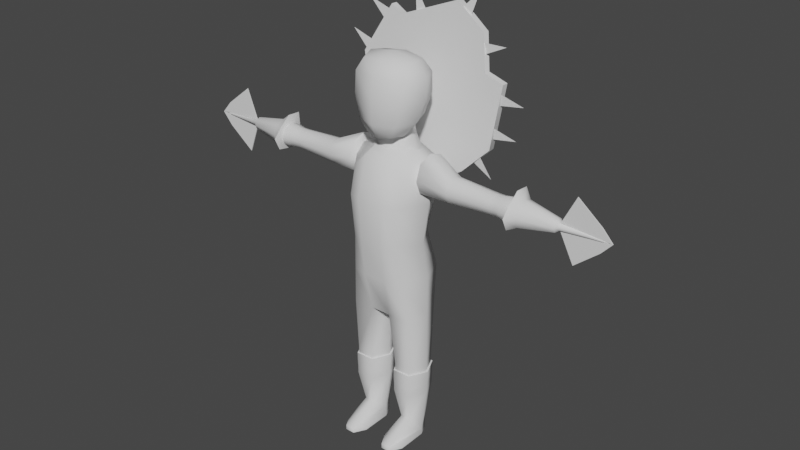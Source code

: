 # Source: Campeon_Venenoso_blend.blend  (saved by Blender 3.0.42; exported with 4.5.12 LTS)
import bpy
from mathutils import Matrix  # noqa: F401  (used for matrix-valued properties, if any)

bpy.ops.wm.read_factory_settings(use_empty=True)
scene = bpy.context.scene
scene.name = 'Scene'

# ---- collections
col_collection = bpy.data.collections.new('Collection'); scene.collection.children.link(col_collection)

# ---- node groups
ng_auto_smooth = bpy.data.node_groups.new('Auto Smooth', 'GeometryNodeTree')
_s = ng_auto_smooth.interface.new_socket(name='Geometry', in_out='OUTPUT', socket_type='NodeSocketGeometry')
_s = ng_auto_smooth.interface.new_socket(name='Geometry', in_out='INPUT', socket_type='NodeSocketGeometry')
_s = ng_auto_smooth.interface.new_socket(name='Angle', in_out='INPUT', socket_type='NodeSocketFloat')
_s.subtype = 'ANGLE'
_s.min_value = 0.0
_s.max_value = 3.142
ng_auto_smooth.is_modifier = True
_N = ng_auto_smooth.nodes; _L = ng_auto_smooth.links
n0 = _N.new('NodeGroupOutput'); n0.name = 'Group Output'; n0.location = (480, -100)
n1 = _N.new('NodeGroupInput'); n1.name = 'Group Input'; n1.location = (-420, -300)
n2 = _N.new('NodeGroupInput'); n2.name = 'Group Input.001'; n2.location = (-60, -100)
n3 = _N.new('GeometryNodeSetShadeSmooth'); n3.name = 'Set Shade Smooth'; n3.location = (120, -100)
n3.domain = 'EDGE'
n4 = _N.new('GeometryNodeSetShadeSmooth'); n4.name = 'Set Shade Smooth.001'; n4.location = (300, -100)
n5 = _N.new('GeometryNodeInputMeshEdgeAngle'); n5.name = 'Edge Angle'; n5.location = (-420, -220)
n6 = _N.new('GeometryNodeInputEdgeSmooth'); n6.name = 'Is Edge Smooth'; n6.location = (-60, -160)
n7 = _N.new('GeometryNodeInputShadeSmooth'); n7.name = 'Is Face Smooth'; n7.location = (-240, -340)
n8 = _N.new('FunctionNodeBooleanMath'); n8.name = 'Boolean Math'; n8.location = (-60, -220)
n9 = _N.new('FunctionNodeCompare'); n9.name = 'Compare'; n9.location = (-240, -180)
n9.operation = 'LESS_EQUAL'
_L.new(n5.outputs[0], n9.inputs[0])
_L.new(n4.outputs[0], n0.inputs[0])
_L.new(n1.outputs[1], n9.inputs[1])
_L.new(n9.outputs[0], n8.inputs[0])
_L.new(n7.outputs[0], n8.inputs[1])
_L.new(n2.outputs[0], n3.inputs[0])
_L.new(n6.outputs[0], n3.inputs[1])
_L.new(n3.outputs[0], n4.inputs[0])
_L.new(n8.outputs[0], n3.inputs[2])
n0.is_active_output = True

# ---- world
world_world = bpy.data.worlds.new('World'); scene.world = world_world
world_world.use_nodes = True; world_world.node_tree.nodes.clear()
_N = world_world.node_tree.nodes; _L = world_world.node_tree.links
n0 = _N.new('ShaderNodeOutputWorld'); n0.name = 'World Output'; n0.location = (300, 300)
n1 = _N.new('ShaderNodeBackground'); n1.name = 'Background'; n1.location = (10, 300)
n1.inputs[0].default_value = (0.05088, 0.05088, 0.05088, 1.0)
_L.new(n1.outputs[0], n0.inputs[0])
n0.is_active_output = True
world_world.color = (0.05088, 0.05088, 0.05088)
world_world.use_sun_shadow = False
world_world.sun_shadow_jitter_overblur = 0.0

# ---- meshes
me_cube_001 = bpy.data.meshes.new('Cube.001')
me_cube_001.from_pydata([(-2390.0, 1516.0, -1.044e+04), (-1987.0, 1921.0, -1.343e+04), (-2390.0, -1516.0, -1.044e+04), (-1987.0, -2261.0, -1.343e+04), (2390.0, 1516.0, -1.044e+04), (1987.0, 1921.0, -1.343e+04), (2390.0, -1516.0, -1.044e+04), (1987.0, -2261.0, -1.343e+04), (2198.0, -894.8, -1000.0), (2106.0, 894.8, -1612.0), (-2106.0, 894.8, -1612.0), (-2198.0, -894.8, -1000.0), (-757.2, -1516.0, -1.044e+04), (757.2, -1516.0, -1.044e+04), (884.0, -2597.0, -1.343e+04), (-884.0, -2597.0, -1.343e+04), (757.2, 1516.0, -1.044e+04), (-757.2, 1516.0, -1.044e+04), (-884.0, 2190.0, -1.343e+04), (884.0, 2190.0, -1.343e+04), (1293.0, -894.8, -1000.0), (1386.0, 894.8, -1612.0), (-1386.0, 894.8, -1612.0), (-1293.0, -894.8, -1000.0), (2508.0, -557.2, -2.15e+04), (2508.0, -557.2, -2.042e+04), (2508.0, 557.2, -2.15e+04), (2508.0, 557.2, -2.042e+04), (-0.0002441, -1830.0, -2.252e+04), (-0.0001276, -1218.0, -2.452e+04), (-0.0002441, 1116.0, -2.252e+04), (-0.0002325, 390.7, -2.452e+04), (-841.5, -1087.0, -2.452e+04), (-841.5, 268.8, -2.452e+04), (841.5, -1087.0, -2.452e+04), (841.5, 268.8, -2.452e+04), (-1300.0, -1603.0, -2.207e+04), (-1300.0, 880.1, -2.252e+04), (1300.0, -1603.0, -2.207e+04), (1300.0, 880.1, -2.252e+04), (-2068.0, 1594.0, -2.137e+04), (-2294.0, -2398.0, -2.14e+04), (2068.0, 1594.0, -2.137e+04), (2294.0, -2398.0, -2.14e+04), (2925.0, 849.0, -2.035e+04), (2925.0, 849.0, -2.246e+04), (2925.0, -1327.0, -2.035e+04), (2925.0, -1327.0, -2.246e+04), (1.614e+04, -72.43, -2.103e+04), (1.614e+04, -72.43, -2.089e+04), (1.614e+04, 72.43, -2.089e+04), (1.614e+04, 72.43, -2.103e+04), (-2925.0, 849.0, -2.035e+04), (-2925.0, 849.0, -2.246e+04), (-2925.0, -1327.0, -2.035e+04), (-2925.0, -1327.0, -2.246e+04), (-1.614e+04, -72.43, -2.103e+04), (-1.614e+04, -72.43, -2.089e+04), (-1.614e+04, 72.43, -2.089e+04), (-1.614e+04, 72.43, -2.103e+04), (2390.0, -1275.0, -6376.0), (2432.0, -1358.0, -4066.0), (2390.0, -1275.0, -5798.0), (2431.0, -1356.0, -4644.0), (2432.0, 1358.0, -4066.0), (2390.0, 1275.0, -6376.0), (2431.0, 1356.0, -4644.0), (2390.0, 1275.0, -5798.0), (1059.0, -1358.0, -4066.0), (1101.0, -1275.0, -6376.0), (1060.0, -1356.0, -4644.0), (1101.0, -1275.0, -5798.0), (1101.0, 1275.0, -6376.0), (1059.0, 1358.0, -4066.0), (1101.0, 1275.0, -5798.0), (1060.0, 1356.0, -4644.0), (-1101.0, -1275.0, -6376.0), (-1059.0, -1358.0, -4066.0), (-1101.0, -1275.0, -5798.0), (-1060.0, -1356.0, -4644.0), (-1059.0, 1358.0, -4066.0), (-1101.0, 1275.0, -6376.0), (-1060.0, 1356.0, -4644.0), (-1101.0, 1275.0, -5798.0), (-2432.0, 1358.0, -4066.0), (-2390.0, 1275.0, -6376.0), (-2431.0, 1356.0, -4644.0), (-2390.0, 1275.0, -5798.0), (-2390.0, -1275.0, -6376.0), (-2432.0, -1358.0, -4066.0), (-2390.0, -1275.0, -5798.0), (-2431.0, -1356.0, -4644.0), (-8316.0, -557.2, -2.15e+04), (-1.053e+04, -727.6, -2.167e+04), (-8868.0, -557.2, -2.15e+04), (-9974.0, -1039.0, -2.231e+04), (-8316.0, -557.2, -2.042e+04), (-1.053e+04, -727.6, -2.025e+04), (-8868.0, -557.2, -2.042e+04), (-9974.0, -1391.0, -1.972e+04), (-1.053e+04, 727.6, -2.167e+04), (-8316.0, 557.2, -2.15e+04), (-9974.0, 853.4, -2.166e+04), (-8868.0, 557.2, -2.15e+04), (-1.053e+04, 727.6, -2.025e+04), (-8316.0, 557.2, -2.042e+04), (-9974.0, 1069.0, -2.003e+04), (-8868.0, 557.2, -2.042e+04), (8316.0, -557.2, -2.15e+04), (1.053e+04, -727.6, -2.167e+04), (8868.0, -557.2, -2.15e+04), (9974.0, -1039.0, -2.231e+04), (1.053e+04, -727.6, -2.025e+04), (8316.0, -557.2, -2.042e+04), (9974.0, -1391.0, -1.972e+04), (8868.0, -557.2, -2.042e+04), (1.053e+04, 727.6, -2.167e+04), (8316.0, 557.2, -2.15e+04), (9974.0, 853.4, -2.166e+04), (8868.0, 557.2, -2.15e+04), (8316.0, 557.2, -2.042e+04), (1.053e+04, 727.6, -2.025e+04), (8868.0, 557.2, -2.042e+04), (9974.0, 1069.0, -2.003e+04), (889.9, -3.706e-05, -0.001556), (2601.0, -3.705e-05, -0.001556), (1030.0, 1371.0, -5221.0), (2461.0, 1371.0, -5221.0), (1030.0, 1371.0, -5798.0), (2461.0, 1371.0, -5798.0), (2198.0, -894.8, -0.001617), (1293.0, -894.8, -0.001617), (2461.0, -1371.0, -5221.0), (1030.0, -1371.0, -5221.0), (2461.0, -1371.0, -5798.0), (1030.0, -1371.0, -5798.0), (2106.0, 894.8, -0.001526), (1386.0, 894.8, -0.001526), (-2461.0, -1371.0, -5221.0), (-2461.0, 1371.0, -5221.0), (-2461.0, -1371.0, -5798.0), (-2461.0, 1371.0, -5798.0), (-2601.0, -4.314e-05, -0.001556), (-1030.0, -1371.0, -5221.0), (-1030.0, -1371.0, -5798.0), (-2106.0, 894.8, -0.001526), (-1030.0, 1371.0, -5221.0), (-1030.0, 1371.0, -5798.0), (9849.0, 626.5, -2.157e+04), (9849.0, 626.5, -2.035e+04), (9421.0, 626.5, -2.035e+04), (9421.0, 626.5, -2.157e+04), (9849.0, -626.5, -2.035e+04), (9849.0, -626.5, -2.157e+04), (9421.0, -626.5, -2.157e+04), (9421.0, -626.5, -2.035e+04), (-9881.0, 626.5, -2.157e+04), (-9881.0, -626.5, -2.157e+04), (-9421.0, -626.5, -2.157e+04), (-9421.0, 626.5, -2.157e+04), (-9881.0, 626.5, -2.035e+04), (-9421.0, 626.5, -2.035e+04), (-9881.0, -626.5, -2.035e+04), (-9421.0, -626.5, -2.035e+04), (743.4, -1960.0, -2.252e+04), (-743.4, -1960.0, -2.252e+04), (-897.6, 1887.0, -2.25e+04), (897.6, 1887.0, -2.25e+04), (812.3, 2548.0, -1.627e+04), (1667.0, 2234.0, -1.627e+04), (-1522.0, -1762.0, -1.627e+04), (-812.3, 2548.0, -1.627e+04), (319.0, -1577.0, -1.627e+04), (-319.0, -1577.0, -1.627e+04), (1522.0, -1762.0, -1.627e+04), (-1667.0, 2234.0, -1.627e+04), (904.7, 2683.0, -1.94e+04), (-408.0, -1974.0, -1.94e+04), (-1884.0, 2352.0, -1.94e+04), (1884.0, 2352.0, -1.94e+04), (-2037.0, -2159.0, -1.94e+04), (-904.7, 2683.0, -1.94e+04), (408.0, -1974.0, -1.94e+04), (2037.0, -2159.0, -1.94e+04), (-2854.0, -170.0, -1.343e+04), (-2965.0, -0.0003469, -1.044e+04), (2854.0, -170.0, -1.343e+04), (2965.0, -0.0003469, -1.044e+04), (-889.9, -9.175e-05, -1000.0), (-2601.0, -8.859e-06, -491.2), (361.8, -0.0003469, -1.044e+04), (-361.8, -0.0003469, -1.044e+04), (2601.0, -2.767e-06, -491.2), (889.9, -8.567e-05, -1000.0), (526.0, -0.000367, -6376.0), (-2965.0, -0.000367, -6376.0), (-3295.0, -0.0006428, -2.197e+04), (3295.0, -0.0008869, -2.197e+04), (447.0, -0.0001069, -4066.0), (3044.0, -0.0001069, -4066.0), (-526.0, -0.000367, -6376.0), (-447.0, -0.000107, -4066.0), (-3044.0, -0.000107, -4066.0), (-526.0, -0.0002481, -5798.0), (-391.4, -0.0002481, -5798.0), (449.3, -0.0002257, -4644.0), (526.0, -0.0002481, -5798.0), (3042.0, -0.0002257, -4644.0), (391.4, -0.0001399, -5798.0), (2965.0, -0.0002481, -5798.0), (2965.0, -0.000367, -6376.0), (-3042.0, -0.0002257, -4644.0), (-449.3, -0.0002257, -4644.0), (-1386.0, 894.8, -0.001526), (-2965.0, -0.0002481, -5798.0), (-889.9, -4.313e-05, -0.001556), (-1293.0, -894.8, -0.001617), (3100.0, -0.0002481, -5798.0), (-2198.0, -894.8, -0.001617), (-3100.0, -0.0001399, -5798.0), (391.4, -0.0002374, -5221.0), (3100.0, -0.0001292, -5221.0), (-3100.0, -0.0002374, -5221.0), (-391.4, -0.0001292, -5221.0), (-897.6, -8.935, -2.323e+04), (897.6, -8.935, -2.323e+04), (2733.0, 236.0, -1.627e+04), (-2733.0, 236.0, -1.627e+04), (3181.0, 212.4, -1.94e+04), (-3181.0, 212.4, -1.94e+04), (-2508.0, 557.2, -2.042e+04), (-2508.0, 557.2, -2.15e+04), (-2508.0, -557.2, -2.042e+04), (-2508.0, -557.2, -2.15e+04), (2508.0, -753.6, -2.096e+04), (2508.0, 753.6, -2.096e+04), (2925.0, 1233.0, -2.14e+04), (2925.0, -1710.0, -2.14e+04), (1.614e+04, -97.96, -2.096e+04), (1.614e+04, 97.96, -2.096e+04), (8316.0, -753.6, -2.096e+04), (8868.0, 753.6, -2.096e+04), (8868.0, -753.6, -2.096e+04), (9974.0, 1496.0, -2.096e+04), (9849.0, 847.4, -2.096e+04), (1.053e+04, -984.1, -2.096e+04), (8316.0, 753.6, -2.096e+04), (1.053e+04, 984.1, -2.096e+04), (9974.0, -1154.0, -2.096e+04), (9849.0, -847.4, -2.096e+04), (9421.0, 847.4, -2.096e+04), (9421.0, -847.4, -2.096e+04), (2508.0, 6.104e-05, -2.169e+04), (2508.0, 0.0001221, -2.023e+04), (2925.0, -238.8, -1.997e+04), (2925.0, -238.8, -2.284e+04), (1.614e+04, 0.0001011, -2.105e+04), (1.614e+04, 9.315e-05, -2.086e+04), (8316.0, 0.0001221, -2.023e+04), (1.053e+04, 5.333e-05, -2e+04), (1.053e+04, 0.000133, -2.192e+04), (8316.0, 6.108e-05, -2.169e+04), (8868.0, 0.0001221, -2.169e+04), (9974.0, 5.522e-06, -2.237e+04), (9849.0, 6.108e-05, -2.179e+04), (8868.0, 6.108e-05, -2.023e+04), (9974.0, 5.257e-05, -1.984e+04), (9849.0, 6.108e-05, -2.013e+04), (9421.0, 6.108e-05, -2.013e+04), (9421.0, 6.108e-05, -2.179e+04), (1.692e+04, 0.0001222, -2.096e+04), (-2508.0, -753.6, -2.096e+04), (-2508.0, 753.6, -2.096e+04), (-2925.0, -1710.0, -2.14e+04), (-2925.0, 1233.0, -2.14e+04), (-1.614e+04, 97.96, -2.096e+04), (-1.614e+04, -97.96, -2.096e+04), (-8868.0, 753.6, -2.096e+04), (-8316.0, -753.6, -2.096e+04), (-8316.0, 753.6, -2.096e+04), (-1.053e+04, 984.1, -2.096e+04), (-9974.0, 1496.0, -2.096e+04), (-9881.0, 847.4, -2.096e+04), (-1.053e+04, -984.1, -2.096e+04), (-9974.0, -1154.0, -2.096e+04), (-8868.0, -753.6, -2.096e+04), (-9881.0, -847.4, -2.096e+04), (-9421.0, 847.4, -2.096e+04), (-9421.0, -847.4, -2.096e+04), (-2508.0, 0.0001221, -2.169e+04), (-2508.0, 6.104e-05, -2.023e+04), (-2925.0, -238.8, -2.284e+04), (-2925.0, -238.8, -1.997e+04), (-1.614e+04, 9.979e-05, -2.086e+04), (-1.614e+04, 9.185e-05, -2.105e+04), (-8316.0, 6.099e-05, -2.023e+04), (-8316.0, 0.000122, -2.169e+04), (-1.053e+04, 5.35e-05, -2.192e+04), (-8868.0, 6.099e-05, -2.169e+04), (-8868.0, 0.000122, -2.023e+04), (-9974.0, 5.291e-05, -1.984e+04), (-9881.0, 0.0001118, -2.013e+04), (-1.053e+04, 0.0001332, -2e+04), (-9974.0, 9.935e-05, -2.237e+04), (-9881.0, 6.099e-05, -2.179e+04), (-9421.0, 6.099e-05, -2.179e+04), (-9421.0, 6.099e-05, -2.013e+04), (-1.692e+04, 6.09e-05, -2.096e+04), (5120.0, -692.6, -2.029e+04), (5120.0, 692.6, -2.029e+04), (5120.0, -692.6, -2.163e+04), (5120.0, 692.6, -2.163e+04), (5120.0, 936.8, -2.096e+04), (5120.0, -936.8, -2.096e+04), (5120.0, 6.429e-05, -2.187e+04), (5120.0, 0.0001402, -2.005e+04), (-5120.0, 692.6, -2.029e+04), (-5120.0, -692.6, -2.029e+04), (-5120.0, -692.6, -2.163e+04), (-5120.0, 692.6, -2.163e+04), (-5120.0, 936.8, -2.096e+04), (-5120.0, -936.8, -2.096e+04), (-5120.0, 0.0001402, -2.187e+04), (-5120.0, 6.433e-05, -2.005e+04), (-1386.0, 3191.0, -0.001278), (-889.9, 2296.0, -0.001196), (889.9, 2296.0, -363.8), (2601.0, 2296.0, -0.001183), (2106.0, 3191.0, -0.001265), (-2601.0, 2296.0, -363.8), (-2601.0, 2296.0, -0.001196), (-2106.0, 3191.0, -0.001278), (889.9, 2296.0, -0.001183), (1386.0, 3191.0, -0.001265), (2601.0, 2296.0, -363.8), (2106.0, 3191.0, -363.8), (1386.0, 3191.0, -363.8), (-2106.0, 3191.0, -363.8), (-1386.0, 3191.0, -363.8), (-889.9, 2296.0, -363.8), (1.327e+04, -199.4, -2.076e+04), (1.305e+04, -358.7, -2.061e+04), (1.327e+04, 199.4, -2.076e+04), (1.305e+04, 358.7, -2.061e+04), (1.327e+04, 199.4, -2.115e+04), (1.305e+04, 358.7, -2.131e+04), (1.327e+04, -199.4, -2.115e+04), (1.305e+04, -358.7, -2.131e+04), (1.305e+04, 485.2, -2.096e+04), (1.327e+04, 269.7, -2.096e+04), (1.305e+04, -485.2, -2.096e+04), (1.327e+04, -269.7, -2.096e+04), (1.305e+04, 0.0001135, -2.143e+04), (1.327e+04, 0.0001095, -2.122e+04), (1.305e+04, 7.422e-05, -2.049e+04), (1.327e+04, 8.766e-05, -2.07e+04), (-1.305e+04, -358.7, -2.131e+04), (-1.327e+04, -199.4, -2.115e+04), (-1.305e+04, 358.7, -2.131e+04), (-1.327e+04, 199.4, -2.115e+04), (-1.305e+04, 358.7, -2.061e+04), (-1.327e+04, 199.4, -2.076e+04), (-1.305e+04, -358.7, -2.061e+04), (-1.327e+04, -199.4, -2.076e+04), (-1.327e+04, -269.7, -2.096e+04), (-1.305e+04, -485.2, -2.096e+04), (-1.327e+04, 269.7, -2.096e+04), (-1.305e+04, 485.2, -2.096e+04), (-1.327e+04, 0.0001087, -2.07e+04), (-1.305e+04, 0.000113, -2.049e+04), (-1.327e+04, 8.685e-05, -2.122e+04), (-1.305e+04, 7.372e-05, -2.143e+04), (-1076.0, 1520.0, -2.398e+04), (-1570.0, 1157.0, -2.887e+04), (-1076.0, -669.9, -2.413e+04), (-1570.0, -1046.0, -2.889e+04), (1076.0, 1520.0, -2.398e+04), (1570.0, 1157.0, -2.887e+04), (1076.0, -669.9, -2.413e+04), (1570.0, -1046.0, -2.889e+04), (-1934.0, 1678.0, -2.65e+04), (-1934.0, -1597.0, -2.655e+04), (1934.0, -1597.0, -2.655e+04), (1934.0, 1678.0, -2.65e+04), (-1986.0, 1504.0, -2.8e+04), (-1914.0, 67.86, -2.905e+04), (-1567.0, -1248.0, -2.506e+04), (-1260.0, 464.8, -2.387e+04), (-3.397e-09, -1249.0, -2.906e+04), (1567.0, -1248.0, -2.506e+04), (-3.397e-09, -843.0, -2.397e+04), (1914.0, 67.86, -2.905e+04), (1567.0, 1729.0, -2.493e+04), (1260.0, 464.8, -2.387e+04), (-3.397e-09, 1385.0, -2.904e+04), (-3.397e-09, 1773.0, -2.377e+04), (-1567.0, 1729.0, -2.493e+04), (-1986.0, -1484.0, -2.801e+04), (1986.0, -1484.0, -2.801e+04), (1986.0, 1504.0, -2.8e+04), (-3.397e-09, 2293.0, -2.649e+04), (2660.0, 40.64, -2.652e+04), (-3.397e-09, -2211.0, -2.655e+04), (-2660.0, 40.64, -2.652e+04), (-2733.0, 10.97, -2.802e+04), (0.0002441, -2039.0, -2.803e+04), (2733.0, 10.97, -2.802e+04), (0.0002441, 2061.0, -2.801e+04), (0.0002441, 94.54, -2.941e+04), (-3.397e-09, 548.2, -2.348e+04), (-3.397e-09, 2287.0, -2.488e+04), (2144.0, 244.6, -2.497e+04), (-3.397e-09, -1798.0, -2.507e+04), (-2144.0, 244.6, -2.497e+04), (-0.0001891, -1428.0, -2.352e+04), (-0.0002371, 657.3, -2.352e+04), (-896.5, 493.5, -2.352e+04), (896.5, 493.5, -2.352e+04), (896.5, -1264.0, -2.352e+04), (-896.5, -1264.0, -2.352e+04), (-1146.0, -409.4, -2.452e+04), (-1771.0, -361.6, -2.23e+04), (-1221.0, -385.5, -2.352e+04), (1146.0, -409.4, -2.452e+04), (1771.0, -361.6, -2.23e+04), (1221.0, -385.5, -2.352e+04), (1.614e+04, 70.74, -2.105e+04), (1.614e+04, 70.74, -2.086e+04), (1.692e+04, 70.74, -2.096e+04), (1.327e+04, 70.74, -2.122e+04), (1.327e+04, 70.74, -2.07e+04), (1.614e+04, 70.74, -2.181e+04), (1.614e+04, 70.74, -2.011e+04), (1.692e+04, 70.74, -2.096e+04), (1.432e+04, 70.74, -2.329e+04), (1.432e+04, 70.74, -1.863e+04), (-1.614e+04, 70.74, -2.086e+04), (-1.614e+04, 70.74, -2.105e+04), (-1.692e+04, 70.74, -2.096e+04), (-1.327e+04, 70.74, -2.07e+04), (-1.327e+04, 70.74, -2.122e+04), (-1.614e+04, 70.74, -2.005e+04), (-1.614e+04, 70.74, -2.186e+04), (-1.692e+04, 70.74, -2.096e+04), (-1.411e+04, 70.74, -1.847e+04), (-1.411e+04, 70.74, -2.345e+04), (1.614e+04, 3.996, -2.105e+04), (1.614e+04, 3.996, -2.086e+04), (1.692e+04, 3.996, -2.096e+04), (1.327e+04, 3.996, -2.122e+04), (1.327e+04, 3.996, -2.07e+04), (1.614e+04, 3.996, -2.181e+04), (1.614e+04, 3.996, -2.011e+04), (1.692e+04, 3.996, -2.096e+04), (1.432e+04, 3.995, -2.329e+04), (1.432e+04, 3.996, -1.863e+04), (-1.614e+04, 3.996, -2.086e+04), (-1.614e+04, 3.996, -2.105e+04), (-1.692e+04, 3.996, -2.096e+04), (-1.327e+04, 3.996, -2.07e+04), (-1.327e+04, 3.996, -2.122e+04), (-1.614e+04, 3.996, -2.005e+04), (-1.614e+04, 3.996, -2.186e+04), (-1.692e+04, 3.996, -2.096e+04), (-1.411e+04, 3.996, -1.847e+04), (-1.411e+04, 3.995, -2.345e+04), (642.5, -3007.0, -2.203e+04), (-510.1, -3007.0, -2.203e+04), (-812.3, -2727.0, -1.941e+04), (1402.0, -2740.0, -1.956e+04), (-3167.0, -2821.0, -2.046e+04), (-4572.0, -3031.0, -2.283e+04), (-5556.0, -3433.0, -2.734e+04), (-3342.0, -3757.0, -3.099e+04), (-2394.0, -3710.0, -3.046e+04), (2139.0, -3864.0, -3.219e+04), (4388.0, -3713.0, -3.05e+04), (4740.0, -3483.0, -2.791e+04), (6216.0, -3443.0, -2.745e+04), (5618.0, -3035.0, -2.287e+04), (3545.0, -2854.0, -2.084e+04), (2329.0, -3074.0, -2.278e+04), (3559.0, -3191.0, -2.409e+04), (4121.0, -3332.0, -2.567e+04), (3805.0, -3516.0, -2.774e+04), (2610.0, -3639.0, -2.913e+04), (958.8, -3656.0, -2.932e+04), (-903.6, -3619.0, -2.89e+04), (-2239.0, -3542.0, -2.804e+04), (-2907.0, -3402.0, -2.646e+04), (-2169.0, -3158.0, -2.372e+04), (-1466.0, -3057.0, -2.259e+04), (572.2, -3165.0, -2.546e+04), (641.1, -3723.0, -2.201e+04), (-511.4, -3723.0, -2.201e+04), (-813.7, -3220.0, -1.939e+04), (1400.0, -3234.0, -1.954e+04), (-3168.0, -3314.0, -2.045e+04), (-4574.0, -3525.0, -2.281e+04), (-5557.0, -3926.0, -2.732e+04), (-3344.0, -4250.0, -3.097e+04), (-2395.0, -4204.0, -3.044e+04), (2138.0, -4357.0, -3.217e+04), (4387.0, -4207.0, -3.048e+04), (4738.0, -3976.0, -2.789e+04), (6214.0, -3936.0, -2.744e+04), (5617.0, -3528.0, -2.285e+04), (3544.0, -3348.0, -2.082e+04), (2328.0, -3790.0, -2.276e+04), (3558.0, -3907.0, -2.408e+04), (4120.0, -4047.0, -2.565e+04), (3804.0, -4231.0, -2.772e+04), (2609.0, -4355.0, -2.911e+04), (957.4, -4372.0, -2.93e+04), (-905.0, -4335.0, -2.889e+04), (-2240.0, -4258.0, -2.802e+04), (-2908.0, -4118.0, -2.644e+04), (-2170.0, -3874.0, -2.37e+04), (-1467.0, -3773.0, -2.257e+04), (570.8, -4363.0, -2.544e+04), (-5334.0, -3488.0, -2.746e+04), (-6702.0, -3646.0, -2.872e+04), (-4892.0, -3559.0, -2.819e+04), (-5115.0, -3903.0, -2.779e+04), (-3993.0, -3777.0, -2.982e+04), (-5362.0, -3935.0, -3.108e+04), (-3551.0, -3848.0, -3.055e+04), (-3774.0, -4192.0, -3.015e+04), (-1230.0, -3812.0, -3.07e+04), (-1465.0, -3970.0, -3.255e+04), (-418.7, -3883.0, -3.098e+04), (-848.7, -4228.0, -3.082e+04), (2397.0, -3884.0, -3.166e+04), (3729.0, -4042.0, -3.296e+04), (3110.0, -3955.0, -3.118e+04), (2718.0, -4299.0, -3.142e+04), (4241.0, -3670.0, -2.985e+04), (6105.0, -3828.0, -2.982e+04), (4401.0, -3741.0, -2.901e+04), (4299.0, -4085.0, -2.946e+04), (6025.0, -3428.0, -2.681e+04), (7794.0, -3586.0, -2.623e+04), (5926.0, -3498.0, -2.596e+04), (5963.0, -3843.0, -2.642e+04), (5701.0, -3218.0, -2.446e+04), (7470.0, -3376.0, -2.387e+04), (5601.0, -3289.0, -2.36e+04), (5639.0, -3633.0, -2.406e+04), (4797.0, -3037.0, -2.234e+04), (5760.0, -3195.0, -2.074e+04), (4168.0, -3108.0, -2.175e+04), (4495.0, -3453.0, -2.208e+04), (2739.0, -2859.0, -2.054e+04), (3654.0, -3017.0, -1.892e+04), (2093.0, -2930.0, -1.998e+04), (2429.0, -3275.0, -2.029e+04), (-3217.0, -2928.0, -2.089e+04), (-4910.0, -3086.0, -2.011e+04), (-3728.0, -2999.0, -2.158e+04), (-3441.0, -3343.0, -2.122e+04), (-4593.0, -3249.0, -2.359e+04), (-6443.0, -3407.0, -2.381e+04), (-4666.0, -3320.0, -2.444e+04), (-4610.0, -3665.0, -2.398e+04)], [(58, 307)], [(185, 184, 3, 2), (181, 166, 40, 178), (187, 186, 5, 4), (193, 20, 131, 124), (80, 84, 10, 22), (4, 5, 19, 16), (13, 14, 7, 6), (17, 18, 1, 0), (64, 73, 21, 9), (180, 41, 165, 177), (190, 16, 17, 191), (18, 17, 16, 19), (14, 13, 12, 15), (2, 3, 15, 12), (23, 188, 215, 216), (17, 0, 85, 81), (190, 13, 69, 194), (13, 6, 60, 69), (2, 12, 76, 88), (4, 16, 72, 65), (185, 2, 88, 195), (273, 55, 233, 271), (274, 52, 230, 272), (236, 45, 26, 235), (237, 46, 25, 234), (153, 249, 251, 154), (419, 414, 28, 36), (415, 416, 37, 30), (151, 269, 262, 119), (254, 44, 27, 253), (255, 47, 24, 252), (417, 415, 30, 39), (414, 418, 38, 28), (425, 417, 39, 424), (422, 419, 36, 421), (229, 196, 41, 180), (197, 225, 167, 42), (228, 197, 42, 179), (179, 42, 167, 176), (182, 164, 43, 183), (291, 53, 231, 289), (270, 256, 51), (315, 308, 113, 258), (112, 245, 350, 341), (116, 247, 348, 345), (292, 54, 232, 290), (307, 275, 59), (313, 310, 108, 240), (323, 295, 96, 317), (322, 296, 101, 319), (361, 58, 293, 368), (198, 68, 20, 193), (199, 64, 9, 192), (191, 17, 81, 200), (68, 61, 8, 20), (314, 311, 117, 261), (201, 80, 22, 188), (202, 89, 11, 189), (89, 77, 23, 11), (73, 64, 66, 75), (242, 110, 154, 251), (70, 133, 132, 63), (74, 67, 65, 72), (61, 68, 70, 63), (203, 83, 147, 204), (62, 71, 69, 60), (198, 73, 75, 205), (82, 212, 223, 146), (161, 306, 299, 107), (206, 74, 72, 194), (199, 61, 63, 207), (206, 71, 135, 208), (90, 78, 144, 140), (209, 62, 60, 210), (202, 84, 86, 211), (75, 126, 220, 205), (214, 87, 85, 195), (77, 89, 91, 79), (86, 139, 222, 211), (163, 288, 285, 98), (78, 90, 88, 76), (84, 80, 82, 86), (63, 132, 221, 207), (300, 99, 162, 301), (87, 83, 81, 85), (201, 77, 79, 212), (82, 146, 139, 86), (243, 118, 148, 244), (203, 78, 76, 200), (187, 4, 65, 210), (346, 353, 256, 48), (312, 309, 120, 246), (342, 355, 257, 50), (66, 127, 126, 75), (321, 278, 92, 318), (320, 279, 105, 316), (302, 369, 362, 97), (247, 116, 118, 243), (155, 268, 265, 115), (83, 87, 141, 147), (241, 119, 117, 246), (245, 112, 114, 248), (248, 114, 152, 249), (303, 102, 156, 304), (242, 115, 113, 240), (297, 100, 102, 303), (67, 74, 128, 129), (71, 62, 134, 135), (298, 103, 101, 296), (280, 104, 106, 281), (263, 111, 153, 264), (281, 106, 160, 282), (277, 107, 105, 279), (283, 93, 95, 284), (158, 305, 298, 94), (209, 67, 129, 217), (285, 94, 92, 278), (302, 97, 99, 300), (66, 207, 221, 127), (159, 287, 277, 103), (299, 98, 96, 295), (259, 121, 123, 266), (142, 215, 213, 145), (214, 90, 140, 219), (265, 122, 120, 258), (260, 109, 111, 263), (284, 95, 157, 286), (266, 123, 149, 267), (262, 110, 108, 261), (297, 371, 358, 100), (335, 336, 333, 328), (126, 127, 129, 128), (22, 10, 337, 338), (132, 133, 135, 134), (218, 216, 215, 142), (220, 126, 128, 208), (124, 125, 136, 137), (221, 132, 134, 217), (131, 130, 125, 124), (222, 139, 141, 219), (189, 11, 218, 142), (143, 138, 140, 144), (188, 22, 338, 339), (139, 146, 147, 141), (125, 192, 334, 327), (223, 143, 144, 204), (244, 148, 151, 250), (115, 242, 251, 155), (249, 152, 155, 251), (103, 298, 305, 159), (304, 156, 159, 305), (98, 299, 306, 163), (282, 160, 161, 287), (110, 262, 269, 154), (286, 157, 158, 288), (122, 265, 268, 150), (301, 162, 163, 306), (107, 277, 287, 161), (267, 149, 150, 268), (150, 250, 241, 122), (264, 153, 154, 269), (94, 285, 288, 158), (224, 166, 167, 225), (171, 18, 19, 168), (172, 14, 15, 173), (224, 196, 40, 166), (182, 172, 173, 177), (181, 171, 168, 176), (14, 172, 174, 7), (5, 169, 168, 19), (186, 226, 169, 5), (184, 227, 170, 3), (3, 170, 173, 15), (18, 171, 175, 1), (166, 181, 176, 167), (164, 182, 177, 165), (172, 182, 183, 174), (169, 179, 176, 168), (226, 228, 179, 169), (227, 229, 180, 170), (170, 180, 177, 173), (171, 181, 178, 175), (175, 178, 229, 227), (174, 183, 228, 226), (1, 175, 227, 184), (7, 174, 226, 186), (165, 41, 196, 224), (165, 224, 225, 164), (146, 223, 204, 147), (70, 205, 220, 133), (138, 222, 219, 140), (91, 138, 143, 79), (127, 221, 217, 129), (79, 143, 223, 212), (133, 220, 208, 135), (91, 211, 222, 138), (87, 214, 219, 141), (8, 192, 125, 130), (62, 209, 217, 134), (6, 187, 210, 60), (83, 203, 200, 81), (80, 201, 212, 82), (136, 125, 327, 328), (20, 8, 130, 131), (90, 214, 195, 88), (11, 23, 216, 218), (89, 202, 211, 91), (67, 209, 210, 65), (74, 206, 208, 128), (64, 199, 207, 66), (71, 206, 194, 69), (68, 198, 205, 70), (78, 203, 204, 144), (84, 202, 189, 10), (77, 201, 188, 23), (12, 191, 200, 76), (61, 199, 192, 8), (73, 198, 193, 21), (183, 43, 197, 228), (43, 164, 225, 197), (178, 40, 196, 229), (0, 185, 195, 85), (16, 190, 194, 72), (10, 189, 329, 337), (13, 190, 191, 12), (193, 124, 332, 326), (6, 7, 186, 187), (0, 1, 184, 185), (149, 244, 250, 150), (110, 242, 240, 108), (111, 248, 249, 153), (109, 245, 248, 111), (122, 241, 246, 120), (121, 247, 243, 123), (260, 116, 345, 352), (311, 312, 246, 117), (259, 112, 341, 354), (123, 243, 244, 149), (308, 313, 240, 113), (270, 239, 50), (47, 237, 234, 24), (44, 236, 235, 27), (49, 238, 270), (148, 264, 269, 151), (152, 267, 268, 155), (119, 262, 261, 117), (114, 266, 267, 152), (116, 260, 263, 118), (115, 265, 258, 113), (112, 259, 266, 114), (118, 263, 264, 148), (310, 314, 261, 108), (357, 56, 294, 370), (344, 349, 239, 51), (309, 315, 258, 120), (48, 256, 270), (45, 255, 252, 26), (46, 254, 253, 25), (162, 286, 288, 163), (156, 282, 287, 159), (97, 362, 365, 283), (99, 284, 286, 162), (98, 285, 278, 96), (97, 283, 284, 99), (103, 277, 279, 101), (102, 281, 282, 156), (100, 280, 281, 102), (100, 358, 367, 280), (319, 101, 279, 320), (317, 96, 278, 321), (293, 58, 275, 307), (53, 274, 272, 231), (54, 273, 271, 232), (57, 293, 307), (160, 301, 306, 161), (157, 304, 305, 158), (107, 299, 295, 105), (104, 302, 300, 106), (94, 298, 296, 92), (93, 297, 303, 95), (95, 303, 304, 157), (280, 367, 360, 104), (106, 300, 301, 160), (283, 365, 356, 93), (318, 92, 296, 322), (316, 105, 295, 323), (307, 294, 56), (52, 292, 290, 230), (55, 291, 289, 233), (44, 254, 315, 309), (47, 255, 314, 310), (46, 237, 313, 308), (45, 236, 312, 311), (236, 44, 309, 312), (255, 45, 311, 314), (237, 47, 310, 313), (254, 46, 308, 315), (52, 316, 323, 292), (55, 318, 322, 291), (54, 317, 321, 273), (53, 319, 320, 274), (274, 320, 316, 52), (273, 321, 318, 55), (291, 322, 319, 53), (292, 323, 317, 54), (349, 342, 50, 239), (351, 346, 48, 238), (247, 121, 343, 348), (245, 109, 347, 350), (121, 259, 354, 343), (109, 260, 352, 347), (353, 344, 51, 256), (355, 340, 49, 257), (364, 276, 56, 357), (366, 275, 58, 361), (370, 294, 59, 359), (368, 293, 57, 363), (93, 356, 371, 297), (104, 360, 369, 302), (363, 57, 276, 364), (359, 59, 275, 366), (355, 342, 343, 354), (353, 346, 347, 352), (351, 340, 341, 350), (349, 344, 345, 348), (342, 349, 348, 343), (346, 351, 350, 347), (344, 353, 352, 345), (340, 355, 354, 341), (357, 370, 371, 356), (361, 368, 369, 360), (359, 366, 367, 358), (363, 364, 365, 362), (364, 357, 356, 365), (366, 361, 360, 367), (368, 363, 362, 369), (370, 359, 358, 371), (340, 351, 238, 49), (337, 329, 330, 331), (338, 337, 331, 324), (336, 326, 332, 333), (339, 338, 324, 325), (334, 335, 328, 327), (9, 21, 336, 335), (215, 188, 339, 325), (145, 213, 324, 331), (189, 142, 330, 329), (142, 145, 331, 330), (21, 193, 326, 336), (137, 136, 328, 333), (124, 137, 333, 332), (192, 9, 335, 334), (213, 215, 325, 324), (380, 384, 404, 403), (384, 373, 385, 404), (404, 385, 375, 397), (403, 404, 397, 381), (381, 397, 405, 402), (397, 375, 388, 405), (405, 388, 379, 398), (402, 405, 398, 382), (382, 398, 406, 401), (398, 379, 391, 406), (406, 391, 377, 399), (401, 406, 399, 383), (383, 399, 407, 400), (399, 377, 394, 407), (407, 394, 373, 384), (400, 407, 384, 380), (379, 388, 408, 391), (388, 375, 385, 408), (408, 385, 373, 394), (391, 408, 394, 377), (374, 390, 409, 387), (390, 378, 393, 409), (409, 393, 376, 395), (387, 409, 395, 372), (376, 392, 410, 395), (392, 383, 400, 410), (410, 400, 380, 396), (395, 410, 396, 372), (378, 389, 411, 393), (389, 382, 401, 411), (411, 401, 383, 392), (393, 411, 392, 376), (374, 386, 412, 390), (386, 381, 402, 412), (412, 402, 382, 389), (390, 412, 389, 378), (372, 396, 413, 387), (396, 380, 403, 413), (413, 403, 381, 386), (387, 413, 386, 374), (420, 32, 419, 422), (423, 35, 417, 425), (29, 34, 418, 414), (35, 31, 415, 417), (31, 33, 416, 415), (32, 29, 414, 419), (33, 420, 422, 416), (416, 422, 421, 37), (34, 423, 425, 418), (418, 425, 424, 38), (294, 307, 59), (276, 307, 56), (276, 57, 307), (239, 270, 51), (257, 270, 50), (257, 49, 270), (238, 48, 270), (426, 431, 434, 429), (426, 428, 433, 431), (427, 430, 435, 432), (428, 427, 432, 433), (438, 437, 442, 443), (437, 440, 445, 442), (436, 438, 443, 441), (436, 441, 444, 439), (446, 449, 454, 451), (446, 451, 453, 448), (447, 452, 455, 450), (448, 453, 452, 447), (458, 463, 462, 457), (457, 462, 465, 460), (456, 461, 463, 458), (456, 459, 464, 461), (435, 455, 452, 432), (438, 458, 457, 437), (434, 431, 451, 454), (428, 448, 447, 427), (437, 457, 460, 440), (429, 434, 454, 449), (440, 460, 465, 445), (426, 446, 448, 428), (436, 439, 459, 456), (427, 447, 450, 430), (443, 463, 461, 441), (439, 444, 464, 459), (426, 429, 449, 446), (442, 462, 463, 443), (430, 450, 455, 435), (432, 452, 453, 433), (445, 465, 462, 442), (433, 453, 451, 431), (444, 441, 461, 464), (436, 456, 458, 438), (119, 241, 250, 151), (466, 467, 468, 469), (467, 491, 470, 468), (470, 491, 490, 471), (471, 490, 489, 472), (472, 489, 488, 473), (473, 488, 487, 474), (474, 487, 486, 475), (475, 486, 485, 476), (476, 485, 484, 477), (477, 484, 483, 478), (478, 483, 482, 479), (479, 482, 481, 480), (466, 469, 480, 481), (481, 492, 466), (482, 492, 481), (483, 492, 482), (484, 492, 483), (485, 492, 484), (486, 492, 485), (487, 492, 486), (488, 492, 487), (489, 492, 488), (490, 492, 489), (491, 492, 490), (491, 467, 492), (467, 466, 492), (493, 496, 495, 494), (494, 495, 497, 518), (497, 498, 517, 518), (498, 499, 516, 517), (499, 500, 515, 516), (500, 501, 514, 515), (501, 502, 513, 514), (502, 503, 512, 513), (503, 504, 511, 512), (504, 505, 510, 511), (505, 506, 509, 510), (506, 507, 508, 509), (493, 508, 507, 496), (508, 493, 519), (509, 508, 519), (510, 509, 519), (511, 510, 519), (512, 511, 519), (513, 512, 519), (514, 513, 519), (515, 514, 519), (516, 515, 519), (517, 516, 519), (518, 517, 519), (518, 519, 494), (494, 519, 493), (479, 480, 507, 506), (472, 473, 500, 499), (480, 469, 496, 507), (473, 474, 501, 500), (474, 475, 502, 501), (475, 476, 503, 502), (469, 468, 495, 496), (476, 477, 504, 503), (468, 470, 497, 495), (477, 478, 505, 504), (470, 471, 498, 497), (478, 479, 506, 505), (471, 472, 499, 498), (521, 520, 522), (526, 527, 525), (525, 524, 526), (522, 523, 521), (521, 523, 520), (525, 527, 524), (530, 531, 529), (529, 528, 530), (529, 531, 528), (534, 535, 533), (533, 532, 534), (533, 535, 532), (538, 539, 537), (537, 536, 538), (537, 539, 536), (542, 543, 541), (541, 540, 542), (541, 543, 540), (546, 547, 545), (545, 544, 546), (545, 547, 544), (550, 551, 549), (549, 548, 550), (549, 551, 548), (554, 555, 553), (553, 552, 554), (553, 555, 552), (558, 559, 557), (557, 556, 558), (557, 559, 556), (562, 563, 561), (561, 560, 562), (561, 563, 560)])
me_cube_001.polygons.foreach_set('use_smooth', [True] * 545)
_k = set([(148, 244), (148, 264), (149, 244), (149, 267), (152, 249), (152, 267), (153, 249), (153, 264), (156, 282), (156, 304), (157, 286), (157, 304), (160, 282), (160, 301), (162, 286), (162, 301)])
me_cube_001.attributes.new('sharp_edge', 'BOOLEAN', 'EDGE').data.foreach_set('value', [ (min(e.vertices), max(e.vertices)) in _k for e in me_cube_001.edges])
_uv = me_cube_001.uv_layers.new(name='UVMap')
_uv.uv.foreach_set('vector', [0.06712, 0.07817, 0.06094, 0.1552, 0.00201, 0.1543, 0.02522, 0.07745, 0.1514, 0.3019, 0.1567, 0.3658, 0.1232, 0.3547, 0.1285, 0.3038, 0.2729, 0.0778, 0.2795, 0.1545, 0.2215, 0.1568, 0.2314, 0.07972, 0.9291, 0.2515, 0.9291, 0.275, 0.9052, 0.275, 0.9052, 0.2515, 0.6948, 0.7685, 0.725, 0.7682, 0.7209, 0.8316, 0.7003, 0.8327, 0.2314, 0.07972, 0.2215, 0.1568, 0.1928, 0.1578, 0.1897, 0.07999, 0.192, 0.7153, 0.1934, 0.6444, 0.2192, 0.6447, 0.2293, 0.7148, 0.1507, 0.08001, 0.148, 0.158, 0.1192, 0.1572, 0.1088, 0.07991, 0.782, 0.102, 0.7515, 0.1022, 0.7538, 0.0386, 0.7745, 0.0371, 0.126, 0.5058, 0.1204, 0.4587, 0.1575, 0.4395, 0.164, 0.5064, 0.1795, 0.04101, 0.1897, 0.07999, 0.1507, 0.08001, 0.1609, 0.04101, 0.148, 0.158, 0.1507, 0.08001, 0.1897, 0.07999, 0.1928, 0.1578, 0.1934, 0.6444, 0.192, 0.7153, 0.1569, 0.7153, 0.155, 0.6449, 0.1199, 0.7151, 0.1293, 0.6455, 0.155, 0.6449, 0.1569, 0.7153, 0.1512, 0.8271, 0.1512, 0.8506, 0.1272, 0.8506, 0.1272, 0.8271, 0.6925, 0.6192, 0.7264, 0.6211, 0.7244, 0.7136, 0.6932, 0.714, 0.7144, 0.2497, 0.6816, 0.2494, 0.6844, 0.1569, 0.7172, 0.1572, 0.6816, 0.2494, 0.6476, 0.2462, 0.6541, 0.1597, 0.6844, 0.1569, 0.5911, 0.6197, 0.6264, 0.6183, 0.6261, 0.7128, 0.5938, 0.7087, 0.7814, 0.2514, 0.7471, 0.2519, 0.751, 0.1575, 0.7826, 0.1574, 0.7602, 0.623, 0.7947, 0.6237, 0.7883, 0.7101, 0.7572, 0.7129, 0.4473, 0.7328, 0.4344, 0.7341, 0.4359, 0.7045, 0.4552, 0.7073, 0.3922, 0.73, 0.3692, 0.7264, 0.3672, 0.7146, 0.3829, 0.7143, 0.9018, 0.645, 0.8848, 0.648, 0.8941, 0.6269, 0.9114, 0.6296, 0.8465, 0.647, 0.829, 0.644, 0.8196, 0.6239, 0.8389, 0.6212, 0.8612, 0.8221, 0.8443, 0.825, 0.8437, 0.8132, 0.8607, 0.8118, 0.5457, 0.8692, 0.5617, 0.8842, 0.5465, 0.9042, 0.5164, 0.8924, 0.5219, 0.8043, 0.5234, 0.8273, 0.4966, 0.8337, 0.4964, 0.8043, 0.8941, 0.8101, 0.8775, 0.811, 0.8762, 0.7945, 0.8928, 0.7939, 0.952, 0.6366, 0.9248, 0.6419, 0.9271, 0.6301, 0.9416, 0.6264, 0.8716, 0.6484, 0.8594, 0.6485, 0.8584, 0.6188, 0.8765, 0.622, 0.5234, 0.7814, 0.5219, 0.8043, 0.4964, 0.8043, 0.4966, 0.775, 0.5617, 0.7245, 0.5457, 0.7395, 0.5164, 0.7163, 0.5465, 0.7045, 0.5328, 0.7592, 0.5234, 0.7814, 0.4966, 0.775, 0.5033, 0.7449, 0.5328, 0.8495, 0.5457, 0.8692, 0.5164, 0.8924, 0.5033, 0.8638, 0.07131, 0.312, 0.07305, 0.3774, 0.00408, 0.3666, 0.004702, 0.3134, 0.2452, 0.3979, 0.1885, 0.3992, 0.187, 0.3639, 0.2201, 0.3526, 0.2706, 0.31, 0.2697, 0.3745, 0.2201, 0.3526, 0.214, 0.3027, 0.214, 0.3027, 0.2201, 0.3526, 0.187, 0.3639, 0.1913, 0.3013, 0.1826, 0.5064, 0.1875, 0.439, 0.2254, 0.4575, 0.2207, 0.5051, 0.4223, 0.7338, 0.4091, 0.7332, 0.4002, 0.712, 0.4178, 0.7074, 0.9033, 0.4119, 0.8998, 0.4304, 0.898, 0.43, 0.8003, 0.6943, 0.8195, 0.6926, 0.827, 0.7795, 0.8102, 0.7786, 0.83, 0.8486, 0.8473, 0.8439, 0.8676, 0.8966, 0.8602, 0.9007, 0.8947, 0.8393, 0.9105, 0.8396, 0.8986, 0.8942, 0.8909, 0.8926, 0.4923, 0.7219, 0.4647, 0.7301, 0.4744, 0.7103, 0.492, 0.705, 0.9045, 0.4079, 0.8972, 0.3904, 0.8989, 0.3898, 0.8381, 0.6921, 0.8561, 0.6921, 0.8594, 0.7793, 0.8431, 0.7796, 0.4922, 0.7805, 0.4814, 0.8628, 0.466, 0.8635, 0.4733, 0.7785, 0.419, 0.777, 0.418, 0.8638, 0.4014, 0.8637, 0.4008, 0.7765, 0.8728, 0.3271, 0.8954, 0.3904, 0.8941, 0.3917, 0.8675, 0.3293, 0.718, 0.1013, 0.6833, 0.1001, 0.6968, 0.01809, 0.7244, 0.02098, 0.8172, 0.1, 0.782, 0.102, 0.7745, 0.0371, 0.8013, 0.00201, 0.6597, 0.6197, 0.6925, 0.6192, 0.6932, 0.714, 0.66, 0.7137, 0.6833, 0.1001, 0.6475, 0.09812, 0.6715, 0.013, 0.6968, 0.01809, 0.8741, 0.6918, 0.8924, 0.6915, 0.8925, 0.7782, 0.876, 0.7787, 0.6613, 0.7706, 0.6948, 0.7685, 0.7003, 0.8327, 0.6713, 0.8524, 0.7594, 0.7685, 0.7962, 0.7679, 0.7782, 0.8537, 0.7485, 0.864, 0.5881, 0.776, 0.6255, 0.7732, 0.6431, 0.8569, 0.6173, 0.864, 0.7515, 0.1022, 0.782, 0.102, 0.7825, 0.1149, 0.7513, 0.1152, 0.8426, 0.7959, 0.8593, 0.7952, 0.8607, 0.8118, 0.8437, 0.8132, 0.683, 0.114, 0.6834, 0.1274, 0.6478, 0.1305, 0.6474, 0.1145, 0.7514, 0.1441, 0.7835, 0.1436, 0.7826, 0.1574, 0.751, 0.1575, 0.6475, 0.09812, 0.6833, 0.1001, 0.683, 0.114, 0.6474, 0.1145, 0.6597, 0.7269, 0.6926, 0.7276, 0.6922, 0.7299, 0.6597, 0.7293, 0.6524, 0.1486, 0.6844, 0.1429, 0.6844, 0.1569, 0.6541, 0.1597, 0.718, 0.1013, 0.7515, 0.1022, 0.7513, 0.1152, 0.7177, 0.1145, 0.6942, 0.7558, 0.6606, 0.7572, 0.6602, 0.7436, 0.6934, 0.7433, 0.3663, 0.8969, 0.3458, 0.8954, 0.3501, 0.8753, 0.3671, 0.8789, 0.7176, 0.1442, 0.7514, 0.1441, 0.751, 0.1575, 0.7172, 0.1572, 0.8172, 0.1, 0.8561, 0.09896, 0.856, 0.1151, 0.8175, 0.1143, 0.7176, 0.1442, 0.6844, 0.1429, 0.6846, 0.1403, 0.7176, 0.1418, 0.5914, 0.7221, 0.6248, 0.7278, 0.625, 0.7306, 0.5894, 0.7239, 0.8169, 0.1454, 0.8503, 0.1503, 0.8483, 0.1632, 0.8157, 0.1592, 0.7594, 0.7685, 0.725, 0.7682, 0.7251, 0.7552, 0.7592, 0.7548, 0.7513, 0.1152, 0.7508, 0.1279, 0.7174, 0.1279, 0.7177, 0.1145, 0.7576, 0.7258, 0.7243, 0.7268, 0.7244, 0.7136, 0.7572, 0.7129, 0.6255, 0.7732, 0.5881, 0.776, 0.5876, 0.7593, 0.6247, 0.7588, 0.7251, 0.7552, 0.7253, 0.7426, 0.7588, 0.7413, 0.7592, 0.7548, 0.4685, 0.8954, 0.4513, 0.8961, 0.4505, 0.8795, 0.4665, 0.8789, 0.6248, 0.7278, 0.5914, 0.7221, 0.5938, 0.7087, 0.6261, 0.7128, 0.725, 0.7682, 0.6948, 0.7685, 0.6942, 0.7558, 0.7251, 0.7552, 0.856, 0.1151, 0.8552, 0.1308, 0.8173, 0.1283, 0.8175, 0.1143, 0.4923, 0.9147, 0.4687, 0.916, 0.469, 0.9079, 0.4885, 0.9064, 0.7243, 0.7268, 0.6926, 0.7276, 0.6932, 0.714, 0.7244, 0.7136, 0.6613, 0.7706, 0.6255, 0.7732, 0.6247, 0.7588, 0.6606, 0.7572, 0.6942, 0.7558, 0.6934, 0.7433, 0.7253, 0.7426, 0.7251, 0.7552, 0.9111, 0.8278, 0.8947, 0.8278, 0.8944, 0.82, 0.9111, 0.8211, 0.6597, 0.7269, 0.6248, 0.7278, 0.6261, 0.7128, 0.66, 0.7137, 0.8158, 0.251, 0.7814, 0.2514, 0.7826, 0.1574, 0.8157, 0.1592, 0.8919, 0.4984, 0.8869, 0.4975, 0.8998, 0.4304, 0.9016, 0.4307, 0.9101, 0.6919, 0.9281, 0.6923, 0.9241, 0.7767, 0.9086, 0.7775, 0.8723, 0.4936, 0.8675, 0.4918, 0.893, 0.428, 0.8947, 0.4288, 0.7825, 0.1149, 0.7831, 0.1277, 0.7508, 0.1279, 0.7513, 0.1152, 0.4548, 0.7778, 0.4505, 0.8638, 0.4346, 0.8639, 0.4369, 0.7776, 0.3831, 0.7767, 0.385, 0.8634, 0.369, 0.8627, 0.365, 0.7768, 0.489, 0.9331, 0.4518, 0.991, 0.4443, 0.9842, 0.4677, 0.9294, 0.9105, 0.8396, 0.8947, 0.8393, 0.8947, 0.8278, 0.9111, 0.8278, 0.8257, 0.8138, 0.8052, 0.8132, 0.8086, 0.7929, 0.8257, 0.7958, 0.6926, 0.7276, 0.7243, 0.7268, 0.7247, 0.7296, 0.6922, 0.7299, 0.9091, 0.7932, 0.8928, 0.7939, 0.8925, 0.7782, 0.9086, 0.7775, 0.8473, 0.8439, 0.83, 0.8486, 0.8274, 0.835, 0.8452, 0.8319, 0.8452, 0.8319, 0.8274, 0.835, 0.8261, 0.8261, 0.8443, 0.825, 0.4184, 0.9138, 0.4019, 0.9151, 0.4016, 0.9075, 0.4182, 0.9078, 0.8426, 0.7959, 0.8257, 0.7958, 0.827, 0.7795, 0.8431, 0.7796, 0.4187, 0.9252, 0.4029, 0.9267, 0.4019, 0.9151, 0.4184, 0.9138, 0.7835, 0.1436, 0.7514, 0.1441, 0.751, 0.1412, 0.7839, 0.1413, 0.6844, 0.1429, 0.6524, 0.1486, 0.6498, 0.1461, 0.6846, 0.1403, 0.4176, 0.8796, 0.4007, 0.8797, 0.4014, 0.8637, 0.418, 0.8638, 0.3868, 0.9286, 0.3692, 0.9327, 0.3671, 0.9188, 0.3851, 0.9164, 0.8783, 0.8281, 0.8618, 0.8299, 0.8612, 0.8221, 0.8779, 0.8218, 0.3851, 0.9164, 0.3671, 0.9188, 0.3662, 0.9102, 0.3845, 0.9098, 0.384, 0.8797, 0.3671, 0.8789, 0.369, 0.8627, 0.385, 0.8634, 0.4504, 0.9266, 0.4345, 0.9257, 0.4349, 0.9142, 0.4513, 0.9147, 0.435, 0.8959, 0.4183, 0.8961, 0.4176, 0.8796, 0.4342, 0.8796, 0.8169, 0.1454, 0.7835, 0.1436, 0.7839, 0.1413, 0.8172, 0.1427, 0.4505, 0.8795, 0.4342, 0.8796, 0.4346, 0.8639, 0.4505, 0.8638, 0.489, 0.9331, 0.4677, 0.9294, 0.4687, 0.916, 0.4923, 0.9147, 0.7825, 0.1149, 0.8175, 0.1143, 0.8173, 0.1283, 0.7831, 0.1277, 0.4014, 0.8963, 0.3844, 0.897, 0.384, 0.8797, 0.4007, 0.8797, 0.483, 0.8756, 0.4665, 0.8789, 0.466, 0.8635, 0.4814, 0.8628, 0.9492, 0.8449, 0.9279, 0.8419, 0.9285, 0.8285, 0.952, 0.8265, 0.2957, 0.7407, 0.3367, 0.7407, 0.3249, 0.7622, 0.3076, 0.7622, 0.7576, 0.7258, 0.7898, 0.7213, 0.7917, 0.7238, 0.7579, 0.7284, 0.9416, 0.7882, 0.9251, 0.7921, 0.9241, 0.7767, 0.9396, 0.7754, 0.879, 0.8394, 0.8633, 0.8414, 0.8618, 0.8299, 0.8783, 0.8281, 0.4513, 0.9147, 0.4349, 0.9142, 0.4349, 0.9066, 0.4516, 0.9083, 0.952, 0.8265, 0.9285, 0.8285, 0.9285, 0.8201, 0.9479, 0.818, 0.8762, 0.7945, 0.8593, 0.7952, 0.8594, 0.7793, 0.876, 0.7787, 0.4187, 0.9252, 0.4208, 0.979, 0.4128, 0.9797, 0.4029, 0.9267, 0.04952, 0.729, 0.03229, 0.728, 0.03283, 0.7193, 0.05006, 0.7203, 0.7508, 0.1279, 0.7831, 0.1277, 0.7839, 0.1413, 0.751, 0.1412, 0.137, 0.7905, 0.1198, 0.7916, 0.116, 0.729, 0.1332, 0.728, 0.6478, 0.1305, 0.6834, 0.1274, 0.6846, 0.1403, 0.6498, 0.1461, 0.3054, 0.7193, 0.3271, 0.7193, 0.3367, 0.7407, 0.2957, 0.7407, 0.7174, 0.1279, 0.7508, 0.1279, 0.751, 0.1412, 0.7176, 0.1418, 0.8601, 0.1934, 0.9011, 0.1934, 0.8893, 0.2148, 0.872, 0.2148, 0.8173, 0.1283, 0.8552, 0.1308, 0.8523, 0.1477, 0.8172, 0.1427, 0.8698, 0.1719, 0.8915, 0.1719, 0.9011, 0.1934, 0.8601, 0.1934, 0.7588, 0.7413, 0.7253, 0.7426, 0.7247, 0.7296, 0.7579, 0.7284, 0.8793, 0.583, 0.8915, 0.6066, 0.8675, 0.6066, 0.8675, 0.583, 0.625, 0.7448, 0.5869, 0.7426, 0.5894, 0.7239, 0.625, 0.7306, 0.1635, 0.8014, 0.137, 0.7905, 0.1332, 0.728, 0.15, 0.7458, 0.7253, 0.7426, 0.6934, 0.7433, 0.6922, 0.7299, 0.7247, 0.7296, 0.9195, 0.583, 0.9077, 0.583, 0.9107, 0.528, 0.9195, 0.528, 0.6602, 0.7436, 0.625, 0.7448, 0.625, 0.7306, 0.6597, 0.7293, 0.9111, 0.8211, 0.8944, 0.82, 0.8941, 0.8101, 0.9105, 0.8098, 0.8257, 0.7958, 0.8426, 0.7959, 0.8437, 0.8132, 0.8257, 0.8138, 0.8443, 0.825, 0.8261, 0.8261, 0.8257, 0.8138, 0.8437, 0.8132, 0.4007, 0.8797, 0.4176, 0.8796, 0.4183, 0.8961, 0.4014, 0.8963, 0.4182, 0.9078, 0.4016, 0.9075, 0.4014, 0.8963, 0.4183, 0.8961, 0.4665, 0.8789, 0.483, 0.8756, 0.487, 0.8932, 0.4685, 0.8954, 0.3845, 0.9098, 0.3662, 0.9102, 0.3663, 0.8969, 0.3844, 0.897, 0.8593, 0.7952, 0.8762, 0.7945, 0.8775, 0.811, 0.8607, 0.8118, 0.4516, 0.9083, 0.4349, 0.9066, 0.435, 0.8959, 0.4513, 0.8961, 0.9251, 0.7921, 0.9416, 0.7882, 0.9461, 0.8058, 0.9277, 0.8085, 0.4885, 0.9064, 0.469, 0.9079, 0.4685, 0.8954, 0.487, 0.8932, 0.3671, 0.8789, 0.384, 0.8797, 0.3844, 0.897, 0.3663, 0.8969, 0.9479, 0.818, 0.9285, 0.8201, 0.9277, 0.8085, 0.9461, 0.8058, 0.9277, 0.8085, 0.9105, 0.8098, 0.9091, 0.7932, 0.9251, 0.7921, 0.8779, 0.8218, 0.8612, 0.8221, 0.8607, 0.8118, 0.8775, 0.811, 0.4342, 0.8796, 0.4505, 0.8795, 0.4513, 0.8961, 0.435, 0.8959, 0.1557, 0.4004, 0.1567, 0.3658, 0.187, 0.3639, 0.1885, 0.3992, 0.1508, 0.2294, 0.148, 0.158, 0.1928, 0.1578, 0.1907, 0.2292, 0.181, 0.5781, 0.1934, 0.6444, 0.155, 0.6449, 0.1666, 0.5782, 0.1557, 0.4004, 0.09943, 0.4002, 0.1232, 0.3547, 0.1567, 0.3658, 0.1826, 0.5064, 0.181, 0.5781, 0.1666, 0.5782, 0.164, 0.5064, 0.1514, 0.3019, 0.1508, 0.2294, 0.1907, 0.2292, 0.1913, 0.3013, 0.1934, 0.6444, 0.181, 0.5781, 0.2089, 0.5785, 0.2192, 0.6447, 0.2215, 0.1568, 0.2131, 0.229, 0.1907, 0.2292, 0.1928, 0.1578, 0.2795, 0.1545, 0.2718, 0.2291, 0.2131, 0.229, 0.2215, 0.1568, 0.06094, 0.1552, 0.06919, 0.2303, 0.007765, 0.2303, 0.00201, 0.1543, 0.1293, 0.6455, 0.1387, 0.5791, 0.1666, 0.5782, 0.155, 0.6449, 0.148, 0.158, 0.1508, 0.2294, 0.1283, 0.2295, 0.1192, 0.1572, 0.1567, 0.3658, 0.1514, 0.3019, 0.1913, 0.3013, 0.187, 0.3639, 0.1875, 0.439, 0.1826, 0.5064, 0.164, 0.5064, 0.1575, 0.4395, 0.181, 0.5781, 0.1826, 0.5064, 0.2207, 0.5051, 0.2089, 0.5785, 0.2131, 0.229, 0.214, 0.3027, 0.1913, 0.3013, 0.1907, 0.2292, 0.2718, 0.2291, 0.2706, 0.31, 0.214, 0.3027, 0.2131, 0.229, 0.06919, 0.2303, 0.07131, 0.312, 0.004702, 0.3134, 0.007765, 0.2303, 0.1387, 0.5791, 0.126, 0.5058, 0.164, 0.5064, 0.1666, 0.5782, 0.1508, 0.2294, 0.1514, 0.3019, 0.1285, 0.3038, 0.1283, 0.2295, 0.1283, 0.2295, 0.1285, 0.3038, 0.07131, 0.312, 0.06919, 0.2303, 0.3327, 0.2286, 0.3364, 0.3107, 0.2706, 0.31, 0.2718, 0.2291, 0.1192, 0.1572, 0.1283, 0.2295, 0.06919, 0.2303, 0.06094, 0.1552, 0.338, 0.1531, 0.3327, 0.2286, 0.2718, 0.2291, 0.2795, 0.1545, 0.1575, 0.4395, 0.1204, 0.4587, 0.09943, 0.4002, 0.1557, 0.4004, 0.1575, 0.4395, 0.1557, 0.4004, 0.1885, 0.3992, 0.1875, 0.439, 0.6934, 0.7433, 0.6602, 0.7436, 0.6597, 0.7293, 0.6922, 0.7299, 0.683, 0.114, 0.7177, 0.1145, 0.7174, 0.1279, 0.6834, 0.1274, 0.7939, 0.7381, 0.7588, 0.7413, 0.7579, 0.7284, 0.7917, 0.7238, 0.5876, 0.7593, 0.5869, 0.7426, 0.625, 0.7448, 0.6247, 0.7588, 0.7831, 0.1277, 0.8173, 0.1283, 0.8172, 0.1427, 0.7839, 0.1413, 0.6247, 0.7588, 0.625, 0.7448, 0.6602, 0.7436, 0.6606, 0.7572, 0.6834, 0.1274, 0.7174, 0.1279, 0.7176, 0.1418, 0.6846, 0.1403, 0.7954, 0.7527, 0.7592, 0.7548, 0.7588, 0.7413, 0.7939, 0.7381, 0.7243, 0.7268, 0.7576, 0.7258, 0.7579, 0.7284, 0.7247, 0.7296, 0.8955, 0.6066, 0.9077, 0.583, 0.9195, 0.583, 0.9195, 0.6066, 0.8503, 0.1503, 0.8169, 0.1454, 0.8172, 0.1427, 0.8523, 0.1477, 0.8511, 0.2519, 0.8158, 0.251, 0.8157, 0.1592, 0.8483, 0.1632, 0.6926, 0.7276, 0.6597, 0.7269, 0.66, 0.7137, 0.6932, 0.714, 0.6948, 0.7685, 0.6613, 0.7706, 0.6606, 0.7572, 0.6942, 0.7558, 0.8893, 0.2148, 0.9011, 0.1934, 0.9011, 0.2484, 0.8893, 0.2699, 0.9291, 0.275, 0.9291, 0.2967, 0.9052, 0.2967, 0.9052, 0.275, 0.7898, 0.7213, 0.7576, 0.7258, 0.7572, 0.7129, 0.7883, 0.7101, 0.1512, 0.8054, 0.1512, 0.8271, 0.1272, 0.8271, 0.1272, 0.8054, 0.7962, 0.7679, 0.7594, 0.7685, 0.7592, 0.7548, 0.7954, 0.7527, 0.7835, 0.1436, 0.8169, 0.1454, 0.8157, 0.1592, 0.7826, 0.1574, 0.7514, 0.1441, 0.7176, 0.1442, 0.7176, 0.1418, 0.751, 0.1412, 0.782, 0.102, 0.8172, 0.1, 0.8175, 0.1143, 0.7825, 0.1149, 0.6844, 0.1429, 0.7176, 0.1442, 0.7172, 0.1572, 0.6844, 0.1569, 0.6833, 0.1001, 0.718, 0.1013, 0.7177, 0.1145, 0.683, 0.114, 0.6248, 0.7278, 0.6597, 0.7269, 0.6597, 0.7293, 0.625, 0.7306, 0.725, 0.7682, 0.7594, 0.7685, 0.7485, 0.864, 0.7209, 0.8316, 0.6255, 0.7732, 0.6613, 0.7706, 0.6713, 0.8524, 0.6431, 0.8569, 0.6264, 0.6183, 0.6597, 0.6197, 0.66, 0.7137, 0.6261, 0.7128, 0.8561, 0.09896, 0.8172, 0.1, 0.8013, 0.00201, 0.8325, 0.01105, 0.7515, 0.1022, 0.718, 0.1013, 0.7244, 0.02098, 0.7538, 0.0386, 0.3364, 0.3107, 0.3376, 0.3631, 0.2697, 0.3745, 0.2706, 0.31, 0.2254, 0.4575, 0.1875, 0.439, 0.1885, 0.3992, 0.2452, 0.3979, 0.1285, 0.3038, 0.1232, 0.3547, 0.07305, 0.3774, 0.07131, 0.312, 0.7264, 0.6211, 0.7602, 0.623, 0.7572, 0.7129, 0.7244, 0.7136, 0.7471, 0.2519, 0.7144, 0.2497, 0.7172, 0.1572, 0.751, 0.1575, 0.1198, 0.7916, 0.08477, 0.8014, 0.1015, 0.7488, 0.116, 0.729, 0.1896, 0.00201, 0.1795, 0.04101, 0.1609, 0.04101, 0.1507, 0.002027, 0.9291, 0.2515, 0.9052, 0.2515, 0.9052, 0.1964, 0.9139, 0.1964, 0.3146, 0.07689, 0.338, 0.1531, 0.2795, 0.1545, 0.2729, 0.0778, 0.1088, 0.07991, 0.1192, 0.1572, 0.06094, 0.1552, 0.06712, 0.07817, 0.9285, 0.8201, 0.9111, 0.8211, 0.9105, 0.8098, 0.9277, 0.8085, 0.8593, 0.7952, 0.8426, 0.7959, 0.8431, 0.7796, 0.8594, 0.7793, 0.8618, 0.8299, 0.8452, 0.8319, 0.8443, 0.825, 0.8612, 0.8221, 0.8633, 0.8414, 0.8473, 0.8439, 0.8452, 0.8319, 0.8618, 0.8299, 0.9251, 0.7921, 0.9091, 0.7932, 0.9086, 0.7775, 0.9241, 0.7767, 0.9279, 0.8419, 0.9105, 0.8396, 0.9111, 0.8278, 0.9285, 0.8285, 0.879, 0.8394, 0.8947, 0.8393, 0.8909, 0.8926, 0.883, 0.8929, 0.8924, 0.6915, 0.9101, 0.6919, 0.9086, 0.7775, 0.8925, 0.7782, 0.8087, 0.8554, 0.83, 0.8486, 0.8602, 0.9007, 0.8535, 0.9084, 0.9285, 0.8285, 0.9111, 0.8278, 0.9111, 0.8211, 0.9285, 0.8201, 0.8195, 0.6926, 0.8381, 0.6921, 0.8431, 0.7796, 0.827, 0.7795, 0.9033, 0.4119, 0.8963, 0.4295, 0.8947, 0.4288, 0.8594, 0.6485, 0.8465, 0.647, 0.8389, 0.6212, 0.8584, 0.6188, 0.9248, 0.6419, 0.9018, 0.645, 0.9114, 0.6296, 0.9271, 0.6301, 0.9051, 0.4308, 0.9033, 0.4308, 0.9033, 0.4119, 0.8944, 0.82, 0.8779, 0.8218, 0.8775, 0.811, 0.8941, 0.8101, 0.8261, 0.8261, 0.8051, 0.8273, 0.8052, 0.8132, 0.8257, 0.8138, 0.8928, 0.7939, 0.8762, 0.7945, 0.876, 0.7787, 0.8925, 0.7782, 0.8274, 0.835, 0.8024, 0.8369, 0.8051, 0.8273, 0.8261, 0.8261, 0.8947, 0.8393, 0.879, 0.8394, 0.8783, 0.8281, 0.8947, 0.8278, 0.8257, 0.7958, 0.8086, 0.7929, 0.8102, 0.7786, 0.827, 0.7795, 0.83, 0.8486, 0.8087, 0.8554, 0.8024, 0.8369, 0.8274, 0.835, 0.8947, 0.8278, 0.8783, 0.8281, 0.8779, 0.8218, 0.8944, 0.82, 0.8561, 0.6921, 0.8741, 0.6918, 0.876, 0.7787, 0.8594, 0.7793, 0.8929, 0.3222, 0.9024, 0.3891, 0.9006, 0.3894, 0.8879, 0.323, 0.8819, 0.4965, 0.877, 0.4951, 0.8963, 0.4295, 0.898, 0.43, 0.9281, 0.6923, 0.9469, 0.693, 0.9396, 0.7754, 0.9241, 0.7767, 0.9016, 0.4307, 0.8998, 0.4304, 0.9033, 0.4119, 0.8848, 0.648, 0.8716, 0.6484, 0.8765, 0.622, 0.8941, 0.6269, 0.829, 0.644, 0.8013, 0.6353, 0.802, 0.6183, 0.8196, 0.6239, 0.469, 0.9079, 0.4516, 0.9083, 0.4513, 0.8961, 0.4685, 0.8954, 0.4016, 0.9075, 0.3845, 0.9098, 0.3844, 0.897, 0.4014, 0.8963, 0.4677, 0.9294, 0.4443, 0.9842, 0.4365, 0.981, 0.4504, 0.9266, 0.4687, 0.916, 0.4513, 0.9147, 0.4516, 0.9083, 0.469, 0.9079, 0.4665, 0.8789, 0.4505, 0.8795, 0.4505, 0.8638, 0.466, 0.8635, 0.4677, 0.9294, 0.4504, 0.9266, 0.4513, 0.9147, 0.4687, 0.916, 0.4007, 0.8797, 0.384, 0.8797, 0.385, 0.8634, 0.4014, 0.8637, 0.4019, 0.9151, 0.3851, 0.9164, 0.3845, 0.9098, 0.4016, 0.9075, 0.4029, 0.9267, 0.3868, 0.9286, 0.3851, 0.9164, 0.4019, 0.9151, 0.4029, 0.9267, 0.4128, 0.9797, 0.4052, 0.9822, 0.3868, 0.9286, 0.4008, 0.7765, 0.4014, 0.8637, 0.385, 0.8634, 0.3831, 0.7767, 0.4733, 0.7785, 0.466, 0.8635, 0.4505, 0.8638, 0.4548, 0.7778, 0.8941, 0.3917, 0.8954, 0.3904, 0.8972, 0.3904, 0.9045, 0.4079, 0.4091, 0.7332, 0.3922, 0.73, 0.3829, 0.7143, 0.4002, 0.712, 0.4647, 0.7301, 0.4473, 0.7328, 0.4552, 0.7073, 0.4744, 0.7103, 0.9059, 0.389, 0.9078, 0.3891, 0.9045, 0.4079, 0.3662, 0.9102, 0.3451, 0.9106, 0.3458, 0.8954, 0.3663, 0.8969, 0.4349, 0.9066, 0.4182, 0.9078, 0.4183, 0.8961, 0.435, 0.8959, 0.3671, 0.8789, 0.3501, 0.8753, 0.3523, 0.8611, 0.369, 0.8627, 0.3692, 0.9327, 0.3475, 0.9385, 0.342, 0.9196, 0.3671, 0.9188, 0.4342, 0.8796, 0.4176, 0.8796, 0.418, 0.8638, 0.4346, 0.8639, 0.4345, 0.9257, 0.4187, 0.9252, 0.4184, 0.9138, 0.4349, 0.9142, 0.4349, 0.9142, 0.4184, 0.9138, 0.4182, 0.9078, 0.4349, 0.9066, 0.3868, 0.9286, 0.4052, 0.9822, 0.3976, 0.9861, 0.3692, 0.9327, 0.3671, 0.9188, 0.342, 0.9196, 0.3451, 0.9106, 0.3662, 0.9102, 0.4504, 0.9266, 0.4365, 0.981, 0.4288, 0.9791, 0.4345, 0.9257, 0.4369, 0.7776, 0.4346, 0.8639, 0.418, 0.8638, 0.419, 0.777, 0.365, 0.7768, 0.369, 0.8627, 0.3523, 0.8611, 0.346, 0.7772, 0.9045, 0.4079, 0.9006, 0.3894, 0.9024, 0.3891, 0.3692, 0.7264, 0.3421, 0.7206, 0.3527, 0.7106, 0.3672, 0.7146, 0.4344, 0.7341, 0.4223, 0.7338, 0.4178, 0.7074, 0.4359, 0.7045, 0.9248, 0.6419, 0.952, 0.6366, 0.9469, 0.693, 0.9281, 0.6923, 0.8594, 0.6485, 0.8716, 0.6484, 0.8741, 0.6918, 0.8561, 0.6921, 0.829, 0.644, 0.8465, 0.647, 0.8381, 0.6921, 0.8195, 0.6926, 0.8848, 0.648, 0.9018, 0.645, 0.9101, 0.6919, 0.8924, 0.6915, 0.9018, 0.645, 0.9248, 0.6419, 0.9281, 0.6923, 0.9101, 0.6919, 0.8716, 0.6484, 0.8848, 0.648, 0.8924, 0.6915, 0.8741, 0.6918, 0.8465, 0.647, 0.8594, 0.6485, 0.8561, 0.6921, 0.8381, 0.6921, 0.8013, 0.6353, 0.829, 0.644, 0.8195, 0.6926, 0.8003, 0.6943, 0.3692, 0.7264, 0.365, 0.7768, 0.346, 0.7772, 0.3421, 0.7206, 0.4344, 0.7341, 0.4369, 0.7776, 0.419, 0.777, 0.4223, 0.7338, 0.4647, 0.7301, 0.4733, 0.7785, 0.4548, 0.7778, 0.4473, 0.7328, 0.4091, 0.7332, 0.4008, 0.7765, 0.3831, 0.7767, 0.3922, 0.73, 0.3922, 0.73, 0.3831, 0.7767, 0.365, 0.7768, 0.3692, 0.7264, 0.4473, 0.7328, 0.4548, 0.7778, 0.4369, 0.7776, 0.4344, 0.7341, 0.4223, 0.7338, 0.419, 0.777, 0.4008, 0.7765, 0.4091, 0.7332, 0.4923, 0.7219, 0.4922, 0.7805, 0.4733, 0.7785, 0.4647, 0.7301, 0.877, 0.4951, 0.8723, 0.4936, 0.8947, 0.4288, 0.8963, 0.4295, 0.8969, 0.499, 0.8919, 0.4984, 0.9016, 0.4307, 0.9033, 0.4308, 0.9105, 0.8396, 0.9279, 0.8419, 0.9065, 0.8971, 0.8986, 0.8942, 0.8473, 0.8439, 0.8633, 0.8414, 0.875, 0.8937, 0.8676, 0.8966, 0.9279, 0.8419, 0.9492, 0.8449, 0.9142, 0.9036, 0.9065, 0.8971, 0.8633, 0.8414, 0.879, 0.8394, 0.883, 0.8929, 0.875, 0.8937, 0.8869, 0.4975, 0.8819, 0.4965, 0.898, 0.43, 0.8998, 0.4304, 0.907, 0.4994, 0.9019, 0.4993, 0.9051, 0.4308, 0.907, 0.4307, 0.8978, 0.3216, 0.9042, 0.389, 0.9024, 0.3891, 0.8929, 0.3222, 0.8782, 0.3254, 0.8972, 0.3904, 0.8954, 0.3904, 0.8728, 0.3271, 0.8879, 0.323, 0.9006, 0.3894, 0.8989, 0.3898, 0.883, 0.3241, 0.9078, 0.3211, 0.9078, 0.3891, 0.9059, 0.389, 0.9027, 0.3212, 0.4345, 0.9257, 0.4288, 0.9791, 0.4208, 0.979, 0.4187, 0.9252, 0.3692, 0.9327, 0.3976, 0.9861, 0.3906, 0.9936, 0.3475, 0.9385, 0.9027, 0.3212, 0.9059, 0.389, 0.9042, 0.389, 0.8978, 0.3216, 0.883, 0.3241, 0.8989, 0.3898, 0.8972, 0.3904, 0.8782, 0.3254, 0.9065, 0.9089, 0.9018, 0.9046, 0.9065, 0.8971, 0.9142, 0.9036, 0.8836, 0.9008, 0.8772, 0.9022, 0.875, 0.8937, 0.883, 0.8929, 0.8711, 0.9039, 0.866, 0.9074, 0.8602, 0.9007, 0.8676, 0.8966, 0.8963, 0.9019, 0.8901, 0.9012, 0.8909, 0.8926, 0.8986, 0.8942, 0.9018, 0.9046, 0.8963, 0.9019, 0.8986, 0.8942, 0.9065, 0.8971, 0.8772, 0.9022, 0.8711, 0.9039, 0.8676, 0.8966, 0.875, 0.8937, 0.8901, 0.9012, 0.8836, 0.9008, 0.883, 0.8929, 0.8909, 0.8926, 0.866, 0.9074, 0.8621, 0.9124, 0.8535, 0.9084, 0.8602, 0.9007, 0.4276, 0.9877, 0.4211, 0.9871, 0.4208, 0.979, 0.4288, 0.9791, 0.4032, 0.993, 0.3991, 0.998, 0.3906, 0.9936, 0.3976, 0.9861, 0.4147, 0.9882, 0.4084, 0.9897, 0.4052, 0.9822, 0.4128, 0.9797, 0.4393, 0.9915, 0.4339, 0.9887, 0.4365, 0.981, 0.4443, 0.9842, 0.4339, 0.9887, 0.4276, 0.9877, 0.4288, 0.9791, 0.4365, 0.981, 0.4084, 0.9897, 0.4032, 0.993, 0.3976, 0.9861, 0.4052, 0.9822, 0.4439, 0.996, 0.4393, 0.9915, 0.4443, 0.9842, 0.4518, 0.991, 0.4211, 0.9871, 0.4147, 0.9882, 0.4128, 0.9797, 0.4208, 0.979, 0.9019, 0.4993, 0.8969, 0.499, 0.9033, 0.4308, 0.9051, 0.4308, 0.8762, 0.5035, 0.8762, 0.528, 0.8675, 0.528, 0.8675, 0.5035, 0.1332, 0.728, 0.116, 0.729, 0.1155, 0.7203, 0.1327, 0.7193, 0.9139, 0.1719, 0.9139, 0.1964, 0.9052, 0.1964, 0.9052, 0.1719, 0.136, 0.9057, 0.136, 0.9302, 0.1272, 0.9302, 0.1272, 0.9057, 0.9107, 0.528, 0.9107, 0.5035, 0.9195, 0.5035, 0.9195, 0.528, 0.0457, 0.7916, 0.02847, 0.7905, 0.03229, 0.728, 0.04952, 0.729, 0.1272, 0.8506, 0.1512, 0.8506, 0.136, 0.9057, 0.1272, 0.9057, 0.3076, 0.7622, 0.3249, 0.7622, 0.3249, 0.8173, 0.3076, 0.8173, 0.8793, 0.583, 0.8675, 0.583, 0.8675, 0.528, 0.8762, 0.528, 0.2957, 0.7407, 0.3076, 0.7622, 0.3076, 0.8173, 0.2957, 0.7958, 0.02847, 0.7905, 0.00201, 0.8014, 0.01548, 0.7458, 0.03229, 0.728, 0.872, 0.2148, 0.8893, 0.2148, 0.8893, 0.2699, 0.872, 0.2699, 0.8601, 0.1934, 0.872, 0.2148, 0.872, 0.2699, 0.8601, 0.2484, 0.08075, 0.8014, 0.0457, 0.7916, 0.04952, 0.729, 0.06404, 0.7488, 0.3249, 0.7622, 0.3367, 0.7407, 0.3367, 0.7958, 0.3249, 0.8173, 0.4227, 0.586, 0.4242, 0.6166, 0.3912, 0.6234, 0.3858, 0.5921, 0.4242, 0.6166, 0.43, 0.6401, 0.402, 0.6542, 0.3912, 0.6234, 0.3912, 0.6234, 0.402, 0.6542, 0.3679, 0.6626, 0.3508, 0.6351, 0.3858, 0.5921, 0.3912, 0.6234, 0.3508, 0.6351, 0.342, 0.595, 0.3915, 0.3955, 0.3869, 0.357, 0.4378, 0.3547, 0.4416, 0.3897, 0.3869, 0.357, 0.3937, 0.33, 0.4344, 0.3232, 0.4378, 0.3547, 0.4378, 0.3547, 0.4344, 0.3232, 0.4756, 0.3211, 0.488, 0.3461, 0.4416, 0.3897, 0.4378, 0.3547, 0.488, 0.3461, 0.4918, 0.3846, 0.5828, 0.5689, 0.5828, 0.6099, 0.5409, 0.6071, 0.5395, 0.5754, 0.5828, 0.6099, 0.5721, 0.6404, 0.5369, 0.6396, 0.5409, 0.6071, 0.5409, 0.6071, 0.5369, 0.6396, 0.5065, 0.6318, 0.5072, 0.6076, 0.5395, 0.5754, 0.5409, 0.6071, 0.5072, 0.6076, 0.5021, 0.5774, 0.5021, 0.5774, 0.5072, 0.6076, 0.4656, 0.6109, 0.4622, 0.5801, 0.5072, 0.6076, 0.5065, 0.6318, 0.4683, 0.636, 0.4656, 0.6109, 0.4656, 0.6109, 0.4683, 0.636, 0.43, 0.6401, 0.4242, 0.6166, 0.4622, 0.5801, 0.4656, 0.6109, 0.4242, 0.6166, 0.4227, 0.586, 0.5157, 0.6901, 0.4753, 0.7005, 0.4716, 0.6663, 0.5196, 0.6593, 0.4753, 0.7005, 0.4336, 0.699, 0.4231, 0.6697, 0.4716, 0.6663, 0.4716, 0.6663, 0.4231, 0.6697, 0.43, 0.6401, 0.4683, 0.636, 0.5196, 0.6593, 0.4716, 0.6663, 0.4683, 0.636, 0.5065, 0.6318, 0.4203, 0.465, 0.4493, 0.4605, 0.4531, 0.4958, 0.4196, 0.4976, 0.4493, 0.4605, 0.4785, 0.4587, 0.4862, 0.4904, 0.4531, 0.4958, 0.4531, 0.4958, 0.4862, 0.4904, 0.4838, 0.5201, 0.4561, 0.5236, 0.4196, 0.4976, 0.4531, 0.4958, 0.4561, 0.5236, 0.4283, 0.5261, 0.4838, 0.5201, 0.4927, 0.5453, 0.4588, 0.5481, 0.4561, 0.5236, 0.4927, 0.5453, 0.5021, 0.5774, 0.4622, 0.5801, 0.4588, 0.5481, 0.4588, 0.5481, 0.4622, 0.5801, 0.4227, 0.586, 0.425, 0.5526, 0.4561, 0.5236, 0.4588, 0.5481, 0.425, 0.5526, 0.4283, 0.5261, 0.5447, 0.5009, 0.5676, 0.5274, 0.5278, 0.5406, 0.5109, 0.5072, 0.5676, 0.5274, 0.5828, 0.5689, 0.5395, 0.5754, 0.5278, 0.5406, 0.5278, 0.5406, 0.5395, 0.5754, 0.5021, 0.5774, 0.4927, 0.5453, 0.5109, 0.5072, 0.5278, 0.5406, 0.4927, 0.5453, 0.4838, 0.5201, 0.4203, 0.465, 0.4043, 0.4358, 0.4455, 0.4258, 0.4493, 0.4605, 0.4043, 0.4358, 0.3915, 0.3955, 0.4416, 0.3897, 0.4455, 0.4258, 0.4455, 0.4258, 0.4416, 0.3897, 0.4918, 0.3846, 0.4879, 0.4267, 0.4493, 0.4605, 0.4455, 0.4258, 0.4879, 0.4267, 0.4785, 0.4587, 0.4283, 0.5261, 0.425, 0.5526, 0.3897, 0.5555, 0.3991, 0.5193, 0.425, 0.5526, 0.4227, 0.586, 0.3858, 0.5921, 0.3897, 0.5555, 0.3897, 0.5555, 0.3858, 0.5921, 0.342, 0.595, 0.348, 0.5513, 0.3991, 0.5193, 0.3897, 0.5555, 0.348, 0.5513, 0.3647, 0.5205, 0.5548, 0.8386, 0.5637, 0.8532, 0.5457, 0.8692, 0.5328, 0.8495, 0.5548, 0.7701, 0.5479, 0.7856, 0.5234, 0.7814, 0.5328, 0.7592, 0.5774, 0.7416, 0.5637, 0.7555, 0.5457, 0.7395, 0.5617, 0.7245, 0.5479, 0.7856, 0.546, 0.8043, 0.5219, 0.8043, 0.5234, 0.7814, 0.546, 0.8043, 0.5479, 0.8231, 0.5234, 0.8273, 0.5219, 0.8043, 0.5637, 0.8532, 0.5774, 0.867, 0.5617, 0.8842, 0.5457, 0.8692, 0.5479, 0.8231, 0.5548, 0.8386, 0.5328, 0.8495, 0.5234, 0.8273, 0.5234, 0.8273, 0.5328, 0.8495, 0.5033, 0.8638, 0.4966, 0.8337, 0.5637, 0.7555, 0.5548, 0.7701, 0.5328, 0.7592, 0.5457, 0.7395, 0.5457, 0.7395, 0.5328, 0.7592, 0.5033, 0.7449, 0.5164, 0.7163, 0.9006, 0.3894, 0.9045, 0.4079, 0.8989, 0.3898, 0.9042, 0.389, 0.9045, 0.4079, 0.9024, 0.3891, 0.9042, 0.389, 0.9059, 0.389, 0.9045, 0.4079, 0.8963, 0.4295, 0.9033, 0.4119, 0.898, 0.43, 0.893, 0.428, 0.9033, 0.4119, 0.8947, 0.4288, 0.907, 0.4307, 0.9051, 0.4308, 0.9033, 0.4119, 0.9033, 0.4308, 0.9016, 0.4307, 0.9033, 0.4119, 0.09423, 0.8238, 0.07818, 0.8319, 0.06619, 0.8869, 0.1218, 0.8869, 0.09423, 0.8238, 0.08809, 0.8059, 0.08778, 0.806, 0.07818, 0.8319, 0.03101, 0.8238, 0.003476, 0.8869, 0.05905, 0.8869, 0.04706, 0.8319, 0.03715, 0.8059, 0.03101, 0.8238, 0.04706, 0.8319, 0.03746, 0.806, 0.1936, 0.72, 0.1895, 0.7384, 0.2076, 0.7452, 0.1939, 0.7201, 0.1895, 0.7384, 0.1691, 0.8041, 0.2261, 0.8041, 0.2076, 0.7452, 0.2697, 0.7384, 0.2656, 0.72, 0.2653, 0.7201, 0.2516, 0.7452, 0.2697, 0.7384, 0.2516, 0.7452, 0.2331, 0.8041, 0.2902, 0.8041, 0.8876, 0.1048, 0.8601, 0.1679, 0.9157, 0.1679, 0.9037, 0.113, 0.8876, 0.1048, 0.9037, 0.113, 0.8941, 0.08708, 0.8938, 0.08697, 0.8881, 0.01987, 0.8721, 0.02802, 0.8601, 0.08295, 0.9157, 0.08295, 0.882, 0.00201, 0.8817, 0.00212, 0.8721, 0.02802, 0.8881, 0.01987, 0.2, 0.8098, 0.1997, 0.8098, 0.186, 0.835, 0.2041, 0.8281, 0.2041, 0.8281, 0.186, 0.835, 0.1675, 0.8939, 0.2245, 0.8939, 0.2713, 0.8282, 0.2531, 0.835, 0.2668, 0.8098, 0.2671, 0.8098, 0.2713, 0.8282, 0.2917, 0.8939, 0.2347, 0.8939, 0.2531, 0.835, 0.05905, 0.8869, 0.06061, 0.8865, 0.04862, 0.8316, 0.04706, 0.8319, 0.1936, 0.72, 0.1921, 0.7197, 0.1879, 0.7381, 0.1895, 0.7384, 0.06619, 0.8869, 0.07818, 0.8319, 0.07662, 0.8316, 0.06463, 0.8865, 0.03715, 0.8059, 0.03564, 0.8054, 0.0295, 0.8233, 0.03101, 0.8238, 0.1895, 0.7384, 0.188, 0.7379, 0.1675, 0.8037, 0.1691, 0.8041, 0.1218, 0.8869, 0.06619, 0.8869, 0.06619, 0.8885, 0.1218, 0.8885, 0.1691, 0.8041, 0.1691, 0.8057, 0.2261, 0.8057, 0.2261, 0.8041, 0.09423, 0.8238, 0.09574, 0.8233, 0.0896, 0.8054, 0.08809, 0.8059, 0.2697, 0.7384, 0.2902, 0.8041, 0.2917, 0.8037, 0.2713, 0.7379, 0.03101, 0.8238, 0.02954, 0.8231, 0.00201, 0.8862, 0.003476, 0.8869, 0.2653, 0.7201, 0.2639, 0.7193, 0.2502, 0.7445, 0.2516, 0.7452, 0.2902, 0.8041, 0.2331, 0.8041, 0.2331, 0.8057, 0.2902, 0.8057, 0.09423, 0.8238, 0.1218, 0.8869, 0.1232, 0.8862, 0.0957, 0.8231, 0.2076, 0.7452, 0.209, 0.7445, 0.1953, 0.7193, 0.1939, 0.7201, 0.003476, 0.8869, 0.003476, 0.8885, 0.05905, 0.8885, 0.05905, 0.8869, 0.04706, 0.8319, 0.04856, 0.8314, 0.03896, 0.8055, 0.03746, 0.806, 0.2261, 0.8041, 0.2276, 0.8037, 0.2092, 0.7448, 0.2076, 0.7452, 0.08778, 0.806, 0.08628, 0.8055, 0.07668, 0.8314, 0.07818, 0.8319, 0.2331, 0.8041, 0.2516, 0.7452, 0.2501, 0.7448, 0.2316, 0.8037, 0.2697, 0.7384, 0.2713, 0.7381, 0.2672, 0.7196, 0.2656, 0.72, 0.8928, 0.7939, 0.9091, 0.7932, 0.9105, 0.8098, 0.8941, 0.8101, 0.7049, 0.3831, 0.6779, 0.389, 0.6572, 0.329, 0.7098, 0.3211, 0.6779, 0.389, 0.6584, 0.4072, 0.6075, 0.3659, 0.6572, 0.329, 0.6075, 0.3659, 0.6584, 0.4072, 0.6478, 0.4374, 0.5869, 0.4288, 0.5869, 0.4288, 0.6478, 0.4374, 0.6447, 0.5057, 0.5872, 0.5399, 0.5872, 0.5399, 0.6447, 0.5057, 0.6685, 0.5393, 0.6579, 0.6142, 0.6579, 0.6142, 0.6685, 0.5393, 0.7043, 0.5528, 0.6774, 0.597, 0.6774, 0.597, 0.7043, 0.5528, 0.75, 0.5529, 0.7925, 0.6142, 0.7925, 0.6142, 0.75, 0.5529, 0.7877, 0.5399, 0.8364, 0.5629, 0.8364, 0.5629, 0.7877, 0.5399, 0.8085, 0.5011, 0.8312, 0.5001, 0.8312, 0.5001, 0.8085, 0.5011, 0.8052, 0.4509, 0.8635, 0.4819, 0.8635, 0.4819, 0.8052, 0.4509, 0.7839, 0.4166, 0.8257, 0.3771, 0.8257, 0.3771, 0.7839, 0.4166, 0.7482, 0.3921, 0.7667, 0.3401, 0.7049, 0.3831, 0.7098, 0.3211, 0.7667, 0.3401, 0.7482, 0.3921, 0.7482, 0.3921, 0.7209, 0.4639, 0.7049, 0.3831, 0.7839, 0.4166, 0.7209, 0.4639, 0.7482, 0.3921, 0.8052, 0.4509, 0.7209, 0.4639, 0.7839, 0.4166, 0.8085, 0.5011, 0.7209, 0.4639, 0.8052, 0.4509, 0.7877, 0.5399, 0.7209, 0.4639, 0.8085, 0.5011, 0.75, 0.5529, 0.7209, 0.4639, 0.7877, 0.5399, 0.7043, 0.5528, 0.7209, 0.4639, 0.75, 0.5529, 0.6685, 0.5393, 0.7209, 0.4639, 0.7043, 0.5528, 0.6447, 0.5057, 0.7209, 0.4639, 0.6685, 0.5393, 0.6478, 0.4374, 0.7209, 0.4639, 0.6447, 0.5057, 0.6584, 0.4072, 0.7209, 0.4639, 0.6478, 0.4374, 0.6584, 0.4072, 0.6779, 0.389, 0.7209, 0.4639, 0.6779, 0.389, 0.7049, 0.3831, 0.7209, 0.4639, 0.5141, 0.07659, 0.5107, 0.0137, 0.5632, 0.02286, 0.5409, 0.08319, 0.5409, 0.08319, 0.5632, 0.02286, 0.6122, 0.06098, 0.56, 0.1018, 0.6122, 0.06098, 0.6315, 0.1245, 0.5699, 0.1322, 0.56, 0.1018, 0.6315, 0.1245, 0.6285, 0.2358, 0.5714, 0.2005, 0.5699, 0.1322, 0.6285, 0.2358, 0.5559, 0.3086, 0.5468, 0.2336, 0.5714, 0.2005, 0.5559, 0.3086, 0.5367, 0.291, 0.5107, 0.2462, 0.5468, 0.2336, 0.5367, 0.291, 0.421, 0.3054, 0.465, 0.2452, 0.5107, 0.2462, 0.421, 0.3054, 0.3782, 0.253, 0.4276, 0.2314, 0.465, 0.2452, 0.3782, 0.253, 0.3845, 0.1902, 0.408, 0.192, 0.4276, 0.2314, 0.3845, 0.1902, 0.3528, 0.171, 0.4122, 0.142, 0.408, 0.192, 0.3528, 0.171, 0.3932, 0.06702, 0.4343, 0.1083, 0.4122, 0.142, 0.3932, 0.06702, 0.4533, 0.03131, 0.4705, 0.08453, 0.4343, 0.1083, 0.5141, 0.07659, 0.4705, 0.08453, 0.4533, 0.03131, 0.5107, 0.0137, 0.4705, 0.08453, 0.5141, 0.07659, 0.4959, 0.158, 0.4343, 0.1083, 0.4705, 0.08453, 0.4959, 0.158, 0.4122, 0.142, 0.4343, 0.1083, 0.4959, 0.158, 0.408, 0.192, 0.4122, 0.142, 0.4959, 0.158, 0.4276, 0.2314, 0.408, 0.192, 0.4959, 0.158, 0.465, 0.2452, 0.4276, 0.2314, 0.4959, 0.158, 0.5107, 0.2462, 0.465, 0.2452, 0.4959, 0.158, 0.5468, 0.2336, 0.5107, 0.2462, 0.4959, 0.158, 0.5714, 0.2005, 0.5468, 0.2336, 0.4959, 0.158, 0.5699, 0.1322, 0.5714, 0.2005, 0.4959, 0.158, 0.56, 0.1018, 0.5699, 0.1322, 0.4959, 0.158, 0.56, 0.1018, 0.4959, 0.158, 0.5409, 0.08319, 0.5409, 0.08319, 0.4959, 0.158, 0.5141, 0.07659, 0.3875, 0.05661, 0.4476, 0.0209, 0.4533, 0.03131, 0.3932, 0.06702, 0.6373, 0.2438, 0.5647, 0.3166, 0.5559, 0.3086, 0.6285, 0.2358, 0.4501, 0.01988, 0.5075, 0.002271, 0.5107, 0.0137, 0.4533, 0.03131, 0.5477, 0.3171, 0.5285, 0.2995, 0.5367, 0.291, 0.5559, 0.3086, 0.5384, 0.3027, 0.4227, 0.3171, 0.421, 0.3054, 0.5367, 0.291, 0.4116, 0.3126, 0.3688, 0.2602, 0.3782, 0.253, 0.421, 0.3054, 0.5127, 0.00201, 0.5653, 0.01117, 0.5632, 0.02286, 0.5107, 0.0137, 0.3665, 0.2512, 0.3728, 0.1884, 0.3845, 0.1902, 0.3782, 0.253, 0.5703, 0.01332, 0.6192, 0.05145, 0.6122, 0.06098, 0.5632, 0.02286, 0.3782, 0.2002, 0.3465, 0.181, 0.3528, 0.171, 0.3845, 0.1902, 0.6234, 0.057, 0.6427, 0.1205, 0.6315, 0.1245, 0.6122, 0.06098, 0.342, 0.1661, 0.3824, 0.06215, 0.3932, 0.06702, 0.3528, 0.171, 0.6433, 0.1242, 0.6404, 0.2355, 0.6285, 0.2358, 0.6315, 0.1245, 0.04131, 0.9371, 0.02765, 0.8943, 0.009737, 0.9046, 0.3213, 0.913, 0.335, 0.9145, 0.335, 0.8699, 0.335, 0.8699, 0.3038, 0.9021, 0.3213, 0.913, 0.009737, 0.9046, 0.00201, 0.916, 0.04131, 0.9371, 0.04131, 0.9371, 0.04131, 0.8925, 0.02765, 0.8943, 0.335, 0.8699, 0.2957, 0.8909, 0.3038, 0.9021, 0.6379, 0.8802, 0.6302, 0.8916, 0.6695, 0.9126, 0.6695, 0.9126, 0.6558, 0.8699, 0.6379, 0.8802, 0.6695, 0.9126, 0.6695, 0.868, 0.6558, 0.8699, 0.6812, 0.8802, 0.6735, 0.8916, 0.7128, 0.9126, 0.7128, 0.9126, 0.6992, 0.8699, 0.6812, 0.8802, 0.7128, 0.9126, 0.7128, 0.868, 0.6992, 0.8699, 0.8029, 0.299, 0.8166, 0.3005, 0.8166, 0.2559, 0.8166, 0.2559, 0.7854, 0.2881, 0.8029, 0.299, 0.8166, 0.2559, 0.7773, 0.2769, 0.7854, 0.2881, 0.3213, 0.8644, 0.335, 0.8659, 0.335, 0.8213, 0.335, 0.8213, 0.3038, 0.8535, 0.3213, 0.8644, 0.335, 0.8213, 0.2957, 0.8423, 0.3038, 0.8535, 0.5946, 0.8802, 0.5869, 0.8916, 0.6262, 0.9126, 0.6262, 0.9126, 0.6125, 0.8699, 0.5946, 0.8802, 0.6262, 0.9126, 0.6262, 0.868, 0.6125, 0.8699, 0.7246, 0.8802, 0.7168, 0.8916, 0.7561, 0.9126, 0.7561, 0.9126, 0.7425, 0.8699, 0.7246, 0.8802, 0.7561, 0.9126, 0.7561, 0.868, 0.7425, 0.8699, 0.7596, 0.299, 0.7733, 0.3005, 0.7733, 0.2559, 0.7733, 0.2559, 0.7421, 0.2881, 0.7596, 0.299, 0.7733, 0.2559, 0.734, 0.2769, 0.7421, 0.2881, 0.6551, 0.268, 0.6474, 0.2794, 0.6867, 0.3005, 0.6867, 0.3005, 0.673, 0.2577, 0.6551, 0.268, 0.6867, 0.3005, 0.6867, 0.2559, 0.673, 0.2577, 0.7163, 0.299, 0.73, 0.3005, 0.73, 0.2559, 0.73, 0.2559, 0.6988, 0.2881, 0.7163, 0.299, 0.73, 0.2559, 0.6907, 0.2769, 0.6988, 0.2881])
me_cube_001.use_remesh_fix_poles = True
me_cube_001.use_remesh_preserve_attributes = False
me_cube_001.update()
arm_armature = bpy.data.armatures.new('Armature')  # bones are not reproduced

# ---- objects
ob_armature = bpy.data.objects.new('Armature', arm_armature)
ob_character_001 = bpy.data.objects.new('Character.001', me_cube_001)

# ---- transforms, parenting, visibility, modifiers, constraints
ob_armature.location = (0.0, 0.0, 0.0)
ob_armature.rotation_euler = (1.571, -0.0, 0.0)
ob_armature.scale = (0.01, 0.01, 0.01)
ob_armature.show_in_front = True
ob_character_001.parent = ob_armature
ob_character_001.location = (7.149e-07, -5.963e-06, 9.569e-08)
ob_character_001.rotation_euler = (1.571, -1.6e-10, 1.296e-11)
ob_character_001.scale = (0.01, 0.01, 0.01)
ob_character_001.color = (0.8, 0.8, 0.8, 1.0)
_vg = ob_character_001.vertex_groups.new(name='mixamorig:Hips')
for _i, _w in zip([0, 1, 2, 3, 4, 5, 6, 7, 12, 13, 14, 15, 16, 17, 18, 19, 60, 62, 65, 69, 71, 72, 134, 168, 169, 170, 171, 172, 173, 174, 175, 176, 177, 178, 179, 180, 181, 182, 183, 184, 185, 186, 187, 190, 191, 194, 206, 209, 210, 217, 226, 227, 228, 229, 468, 469, 470, 471, 472, 473, 474, 475, 476, 477, 478, 479, 480, 495, 496, 497, 498, 499, 500, 501, 502, 503, 504, 505, 506, 507, 520, 521, 522, 523, 524, 525, 526, 527, 528, 529, 530, 531, 532, 533, 534, 535, 536, 537, 538, 539, 540, 541, 542, 543, 544, 545, 546, 547, 548, 549, 550, 551, 552, 553, 554, 555, 556, 557, 558, 559, 560, 561, 562, 563], [0.1559, 1.0, 0.2725, 1.0, 0.2927, 1.0, 0.3266, 1.0, 0.3047, 0.2891, 1.0, 1.0, 0.1712, 0.1615, 1.0, 1.0, 0.02011, 0.008203, 0.01159, 0.009354, 0.000175, 0.0004529, 0.004848, 0.5, 0.5, 0.5, 0.5, 0.5, 0.5, 0.5, 0.5, 0.25, 0.25, 0.25, 0.25, 0.25, 0.25, 0.25, 0.25, 1.0, 0.2142, 1.0, 0.3097, 0.2302, 0.2331, 0.004904, 8.749e-05, 0.004101, 0.01585, 0.002424, 0.5, 0.5, 0.25, 0.25, 0.25, 0.25, 0.25, 0.25, 0.25, 0.25, 0.25, 0.25, 0.25, 0.25, 0.25, 0.25, 0.25, 0.25, 0.25, 0.25, 0.25, 0.25, 0.25, 0.25, 0.25, 0.25, 0.25, 0.25, 0.25, 0.25, 0.25, 0.25, 0.25, 0.25, 0.25, 0.25, 0.25, 0.25, 0.25, 0.25, 0.25, 0.25, 0.25, 0.25, 0.25, 0.25, 0.25, 0.25, 0.25, 0.25, 0.25, 0.25, 0.25, 0.25, 0.25, 0.25, 0.25, 0.25, 0.25, 0.25, 0.25, 0.25, 0.25, 0.25, 0.25, 0.25, 0.25, 0.25, 0.25, 0.25, 0.25, 0.25, 0.25, 0.25]): _vg.add([_i], _w, 'REPLACE')
_vg = ob_character_001.vertex_groups.new(name='mixamorig:Spine2')
for _i, _w in zip([24, 25, 26, 27, 28, 29, 30, 31, 32, 33, 34, 35, 36, 37, 38, 39, 40, 41, 42, 43, 44, 45, 46, 47, 52, 53, 54, 55, 92, 96, 105, 164, 165, 166, 167, 168, 169, 170, 171, 172, 173, 174, 175, 176, 177, 178, 179, 180, 181, 182, 183, 196, 197, 224, 225, 226, 227, 228, 229, 230, 231, 232, 233, 234, 235, 236, 237, 252, 253, 254, 255, 271, 272, 273, 274, 278, 279, 289, 290, 291, 292, 295, 296, 308, 309, 310, 311, 312, 313, 314, 315, 316, 317, 318, 319, 320, 321, 322, 323, 374, 381, 386, 387, 390, 397, 402, 403, 404, 405, 409, 412, 413, 414, 415, 416, 417, 418, 419, 420, 421, 422, 423, 424, 425, 466, 467, 468, 469, 470, 471, 472, 473, 474, 475, 476, 477, 478, 479, 480, 481, 482, 483, 484, 485, 486, 487, 488, 489, 490, 491, 492, 493, 494, 495, 496, 497, 498, 499, 500, 501, 502, 503, 504, 505, 506, 507, 508, 509, 510, 511, 512, 513, 514, 515, 516, 517, 518, 519, 520, 521, 522, 523, 524, 525, 526, 527, 528, 529, 530, 531, 532, 533, 534, 535, 536, 537, 538, 539, 540, 541, 542, 543, 544, 545, 546, 547, 548, 549, 550, 551, 552, 553, 554, 555, 556, 557, 558, 559, 560, 561, 562, 563], [0.02172, 0.008004, 0.0506, 0.001328, 0.2236, 0.0198, 0.393, 0.01066, 0.02089, 0.006289, 0.009821, 0.01924, 0.2962, 0.4622, 0.151, 0.3237, 0.3536, 0.1733, 0.2452, 0.1034, 0.001328, 0.0506, 0.008004, 0.02172, 0.007052, 0.09651, 0.007397, 0.04049, 8.838e-11, 2.527e-09, 9.424e-11, 0.1329, 0.1438, 0.3079, 0.291, 0.1455, 0.1226, 0.08665, 0.1539, 0.06646, 0.07191, 0.05171, 0.1768, 0.2182, 0.1079, 0.2652, 0.1839, 0.13, 0.2309, 0.09968, 0.07757, 0.2635, 0.1743, 0.2258, 0.2119, 0.08716, 0.1317, 0.1307, 0.1976, 0.007052, 0.09651, 0.007397, 0.04049, 0.01486, 0.02596, 0.02596, 0.01486, 0.03616, 0.004666, 0.004666, 0.03616, 0.02394, 0.05178, 0.02394, 0.05178, 1.308e-09, 4.712e-11, 0.0685, 0.007224, 0.0685, 0.007224, 1.311e-09, 4.419e-11, 0.004002, 0.0006639, 0.01086, 0.0253, 0.01298, 0.007431, 0.01808, 0.002333, 0.003526, 0.003698, 0.02024, 0.04826, 0.02589, 0.01197, 0.03425, 0.003612, 1.717e-05, 8.586e-06, 1.288e-05, 8.586e-06, 8.586e-06, 4.293e-06, 4.293e-06, 4.293e-06, 2.147e-06, 2.147e-06, 4.293e-06, 6.44e-06, 6.44e-06, 0.1155, 0.172, 0.1713, 0.1433, 0.07883, 0.154, 0.01726, 0.3792, 0.1579, 0.01784, 0.2374, 0.1144, 1.0, 1.0, 1.0, 1.0, 1.0, 1.0, 1.0, 1.0, 1.0, 1.0, 1.0, 1.0, 1.0, 1.0, 1.0, 1.0, 1.0, 1.0, 1.0, 1.0, 1.0, 1.0, 1.0, 1.0, 1.0, 1.0, 1.0, 1.0, 1.0, 1.0, 1.0, 1.0, 1.0, 1.0, 1.0, 1.0, 1.0, 1.0, 1.0, 1.0, 1.0, 1.0, 1.0, 1.0, 1.0, 1.0, 1.0, 1.0, 1.0, 1.0, 1.0, 1.0, 1.0, 1.0, 1.0, 1.0, 1.0, 1.0, 1.0, 1.0, 1.0, 1.0, 1.0, 1.0, 1.0, 1.0, 1.0, 1.0, 1.0, 1.0, 1.0, 1.0, 1.0, 1.0, 1.0, 1.0, 1.0, 1.0, 1.0, 1.0, 1.0, 1.0, 1.0, 1.0, 1.0, 1.0, 1.0, 1.0, 1.0, 1.0, 1.0, 1.0, 1.0, 1.0, 1.0, 1.0, 1.0, 1.0]): _vg.add([_i], _w, 'REPLACE')
_vg = ob_character_001.vertex_groups.new(name='mixamorig:Neck')
for _i, _w in zip([29, 31, 32, 33, 34, 35, 372, 374, 376, 378, 380, 381, 382, 383, 384, 386, 387, 389, 390, 392, 393, 395, 396, 397, 398, 399, 400, 401, 402, 403, 404, 405, 406, 407, 409, 410, 411, 412, 413, 414, 415, 416, 417, 418, 419, 420, 422, 423, 425], [0.2079, 0.1526, 0.1804, 0.2071, 0.1351, 0.1773, 0.2742, 0.3451, 0.2919, 0.2848, 0.1371, 0.1725, 0.1424, 0.146, 0.06855, 0.2588, 0.3097, 0.2136, 0.3149, 0.219, 0.2884, 0.2831, 0.2057, 0.08627, 0.0712, 0.07299, 0.1415, 0.1442, 0.1575, 0.1548, 0.07741, 0.07873, 0.07209, 0.07077, 0.299, 0.2123, 0.2163, 0.2362, 0.2322, 0.2111, 0.178, 0.1562, 0.1709, 0.2008, 0.2238, 0.2245, 0.1806, 0.1982, 0.1879]): _vg.add([_i], _w, 'REPLACE')
_vg = ob_character_001.vertex_groups.new(name='mixamorig:Head')
for _i, _w in zip([29, 31, 32, 33, 34, 35, 372, 373, 374, 375, 376, 377, 378, 379, 380, 381, 382, 383, 384, 385, 386, 387, 388, 389, 390, 391, 392, 393, 394, 395, 396, 397, 398, 399, 400, 401, 402, 403, 404, 405, 406, 407, 408, 409, 410, 411, 412, 413, 414, 415, 416, 417, 418, 419, 420, 422, 423, 425], [0.7723, 0.8367, 0.7987, 0.7867, 0.8551, 0.8034, 1.0, 1.0, 1.0, 1.0, 1.0, 1.0, 1.0, 1.0, 1.0, 1.0, 1.0, 1.0, 1.0, 1.0, 1.0, 1.0, 1.0, 1.0, 1.0, 1.0, 1.0, 1.0, 1.0, 1.0, 1.0, 1.0, 1.0, 1.0, 1.0, 1.0, 1.0, 1.0, 1.0, 1.0, 1.0, 1.0, 1.0, 1.0, 1.0, 1.0, 1.0, 1.0, 0.3423, 0.4036, 0.4786, 0.4252, 0.3592, 0.3179, 0.7582, 0.4257, 0.7839, 0.3847]): _vg.add([_i], _w, 'REPLACE')
_vg = ob_character_001.vertex_groups.new(name='mixamorig:LeftShoulder')
for _i, _w in zip([24, 25, 26, 27, 28, 30, 38, 39, 42, 43, 44, 45, 46, 47, 108, 113, 120, 164, 165, 166, 167, 168, 169, 171, 172, 173, 174, 176, 177, 179, 181, 182, 183, 197, 224, 225, 226, 228, 234, 235, 236, 237, 240, 246, 252, 253, 254, 255, 258, 261, 308, 309, 310, 311, 312, 313, 314, 315, 414, 415, 417, 418, 424, 425, 466, 467, 468, 469, 470, 471, 472, 473, 474, 475, 476, 477, 478, 479, 480, 481, 482, 483, 484, 485, 486, 487, 488, 489, 490, 491, 492, 493, 494, 495, 496, 497, 498, 499, 500, 501, 502, 503, 504, 505, 506, 507, 508, 509, 510, 511, 512, 513, 514, 515, 516, 517, 518, 519, 520, 521, 522, 523, 524, 525, 526, 527, 528, 529, 530, 531, 532, 533, 534, 535, 536, 537, 538, 539, 540, 541, 542, 543, 544, 545, 546, 547, 548, 549, 550, 551, 552, 553, 554, 555, 556, 557, 558, 559, 560, 561, 562, 563], [0.8743, 0.9295, 0.8733, 0.9083, 0.3802, 0.3255, 0.7605, 0.651, 0.7011, 0.7078, 0.3003, 0.6377, 0.3727, 0.5234, 0.001358, 0.0008038, 0.0008288, 0.4091, 0.2987, 0.2959, 0.4053, 0.2026, 0.3506, 0.1479, 0.2046, 0.1493, 0.3539, 0.304, 0.224, 0.5259, 0.2219, 0.3069, 0.5309, 0.7045, 0.2973, 0.4072, 0.3522, 0.5284, 0.8922, 0.8959, 0.4607, 0.5901, 0.001081, 0.0004144, 0.8626, 0.9282, 0.5692, 0.5807, 0.0008163, 0.0006792, 0.1279, 0.1517, 0.2624, 0.3188, 0.238, 0.1951, 0.2906, 0.1351, 0.1622, 0.1321, 0.2509, 0.3235, 0.7057, 0.2897, 0.0, 0.0, 0.0, 0.0, 0.0, 0.0, 0.0, 0.0, 0.0, 0.0, 0.0, 0.0, 0.0, 0.0, 0.0, 0.0, 0.0, 0.0, 0.0, 0.0, 0.0, 0.0, 0.0, 0.0, 0.0, 0.0, 0.0, 0.0, 0.0, 0.0, 0.0, 0.0, 0.0, 0.0, 0.0, 0.0, 0.0, 0.0, 0.0, 0.0, 0.0, 0.0, 0.0, 0.0, 0.0, 0.0, 0.0, 0.0, 0.0, 0.0, 0.0, 0.0, 0.0, 0.0, 0.0, 0.0, 0.0, 0.0, 0.0, 0.0, 0.0, 0.0, 0.0, 0.0, 0.0, 0.0, 0.0, 0.0, 0.0, 0.0, 0.0, 0.0, 0.0, 0.0, 0.0, 0.0, 0.0, 0.0, 0.0, 0.0, 0.0, 0.0, 0.0, 0.0, 0.0, 0.0, 0.0, 0.0, 0.0, 0.0, 0.0, 0.0, 0.0, 0.0, 0.0, 0.0, 0.0, 0.0]): _vg.add([_i], _w, 'REPLACE')
_vg = ob_character_001.vertex_groups.new(name='mixamorig:LeftArm')
for _i, _w in zip([24, 25, 26, 27, 28, 30, 38, 39, 42, 43, 44, 45, 46, 47, 108, 109, 110, 111, 112, 113, 114, 115, 116, 117, 118, 119, 120, 121, 122, 123, 148, 149, 150, 151, 152, 153, 154, 155, 164, 165, 166, 167, 168, 169, 171, 172, 173, 174, 176, 177, 179, 181, 182, 183, 197, 224, 225, 226, 228, 234, 235, 236, 237, 240, 241, 242, 243, 244, 245, 246, 247, 248, 249, 250, 251, 252, 253, 254, 255, 258, 259, 260, 261, 262, 263, 264, 265, 266, 267, 268, 269, 308, 309, 310, 311, 312, 313, 314, 315, 340, 341, 342, 343, 344, 345, 346, 347, 348, 349, 350, 351, 352, 353, 354, 355, 414, 415, 417, 418, 424, 425, 429, 430, 434, 435, 449, 450, 454, 455, 466, 467, 468, 469, 470, 471, 472, 473, 474, 475, 476, 477, 478, 479, 480, 481, 482, 483, 484, 485, 486, 487, 488, 489, 490, 491, 492, 493, 494, 495, 496, 497, 498, 499, 500, 501, 502, 503, 504, 505, 506, 507, 508, 509, 510, 511, 512, 513, 514, 515, 516, 517, 518, 519, 520, 521, 522, 523, 524, 525, 526, 527, 528, 529, 530, 531, 532, 533, 534, 535, 536, 537, 538, 539, 540, 541, 542, 543, 544, 545, 546, 547, 548, 549, 550, 551, 552, 553, 554, 555, 556, 557, 558, 559, 560, 561, 562, 563], [0.4549, 0.737, 0.3117, 0.7149, 0.04426, 0.01264, 0.08852, 0.02527, 0.05364, 0.1888, 0.7149, 0.3117, 0.737, 0.4549, 0.9952, 0.3334, 0.9867, 0.5055, 0.3122, 0.9912, 0.4694, 0.9751, 0.1233, 0.981, 0.2801, 0.9436, 0.9558, 0.1606, 0.9046, 0.2832, 0.333, 0.3338, 0.649, 0.6951, 0.5231, 0.5658, 0.8337, 0.7724, 0.1091, 0.07965, 0.02263, 0.031, 0.0155, 0.02682, 0.01132, 0.05455, 0.03982, 0.09438, 0.02325, 0.05974, 0.04023, 0.01697, 0.08183, 0.1416, 0.1212, 0.05114, 0.07006, 0.0606, 0.0909, 0.596, 0.5133, 0.5133, 0.596, 0.9932, 0.9241, 0.9809, 0.2816, 0.3334, 0.3228, 0.9684, 0.1419, 0.4875, 0.5444, 0.672, 0.8031, 0.3833, 0.726, 0.726, 0.3833, 0.9735, 0.2364, 0.2283, 0.9881, 0.9652, 0.3928, 0.4494, 0.9399, 0.3763, 0.4285, 0.7107, 0.7644, 0.8641, 0.8354, 0.725, 0.6464, 0.7409, 0.7946, 0.6857, 0.8498, 0.146, 0.1629, 0.07508, 0.08377, 0.05763, 0.06429, 0.1559, 0.1739, 0.07403, 0.06635, 0.1684, 0.1509, 0.1191, 0.1067, 0.1233, 0.1105, 0.01888, 0.00513, 0.00974, 0.03765, 0.05689, 0.02336, 0.1067, 0.1105, 0.1067, 0.1105, 0.1067, 0.1105, 0.1067, 0.1105, 0.0, 0.0, 0.0, 0.0, 0.0, 0.0, 0.0, 0.0, 0.0, 0.0, 0.0, 0.0, 0.0, 0.0, 0.0, 0.0, 0.0, 0.0, 0.0, 0.0, 0.0, 0.0, 0.0, 0.0, 0.0, 0.0, 0.0, 0.0, 0.0, 0.0, 0.0, 0.0, 0.0, 0.0, 0.0, 0.0, 0.0, 0.0, 0.0, 0.0, 0.0, 0.0, 0.0, 0.0, 0.0, 0.0, 0.0, 0.0, 0.0, 0.0, 0.0, 0.0, 0.0, 0.0, 0.0, 0.0, 0.0, 0.0, 0.0, 0.0, 0.0, 0.0, 0.0, 0.0, 0.0, 0.0, 0.0, 0.0, 0.0, 0.0, 0.0, 0.0, 0.0, 0.0, 0.0, 0.0, 0.0, 0.0, 0.0, 0.0, 0.0, 0.0, 0.0, 0.0, 0.0, 0.0, 0.0, 0.0, 0.0, 0.0, 0.0, 0.0, 0.0, 0.0, 0.0, 0.0, 0.0, 0.0]): _vg.add([_i], _w, 'REPLACE')
_vg = ob_character_001.vertex_groups.new(name='mixamorig:LeftForeArm')
for _i, _w in zip([108, 109, 110, 111, 112, 113, 114, 115, 116, 117, 118, 119, 120, 121, 122, 123, 148, 149, 150, 151, 152, 153, 154, 155, 240, 241, 242, 243, 244, 245, 246, 247, 248, 249, 250, 251, 258, 259, 260, 261, 262, 263, 264, 265, 266, 267, 268, 269, 308, 309, 310, 311, 312, 313, 314, 315, 340, 341, 342, 343, 344, 345, 346, 347, 348, 349, 350, 351, 352, 353, 354, 355, 429, 430, 434, 435, 449, 450, 454, 455], [0.003454, 0.6548, 0.01329, 0.4908, 0.6804, 0.007972, 0.5283, 0.02488, 0.872, 0.01896, 0.718, 0.05635, 0.04333, 0.8371, 0.09538, 0.7159, 0.6655, 0.6656, 0.3509, 0.3048, 0.4754, 0.4318, 0.1662, 0.2274, 0.005713, 0.07587, 0.01909, 0.717, 0.6656, 0.6676, 0.03114, 0.8546, 0.5096, 0.4536, 0.3279, 0.1968, 0.02565, 0.7587, 0.7634, 0.01121, 0.03482, 0.6044, 0.5487, 0.06013, 0.6221, 0.5705, 0.2892, 0.2355, 0.003986, 0.02167, 0.001727, 0.009479, 0.01557, 0.002857, 0.005603, 0.01283, 0.3181, 0.3549, 0.3914, 0.4367, 0.4077, 0.4549, 0.3062, 0.3416, 0.4458, 0.3995, 0.3482, 0.3121, 0.3982, 0.3569, 0.3958, 0.3547, 0.3569, 0.3547, 0.3569, 0.3547, 0.3569, 0.3547, 0.3569, 0.3547]): _vg.add([_i], _w, 'REPLACE')
_vg = ob_character_001.vertex_groups.new(name='mixamorig:LeftHand')
for _i, _w in zip([48, 49, 50, 51, 109, 111, 112, 114, 116, 118, 121, 123, 148, 149, 150, 151, 152, 153, 154, 155, 238, 239, 243, 244, 245, 247, 248, 249, 250, 251, 256, 257, 259, 260, 263, 264, 266, 267, 268, 269, 270, 340, 341, 342, 343, 344, 345, 346, 347, 348, 349, 350, 351, 352, 353, 354, 355, 426, 427, 428, 429, 430, 431, 432, 433, 434, 435, 446, 447, 448, 449, 450, 451, 452, 453, 454, 455], [1.0, 1.0, 1.0, 1.0, 0.01179, 0.003707, 0.007413, 0.002258, 0.004769, 0.001945, 0.002283, 0.0008896, 0.00142, 0.0005768, 9.749e-06, 0.0001277, 0.00144, 0.002427, 0.0001625, 0.0001752, 1.0, 1.0, 0.001417, 0.0009983, 0.009602, 0.003526, 0.002982, 0.001933, 6.874e-05, 0.0001689, 1.0, 1.0, 0.004848, 0.00828, 0.002826, 0.001924, 0.001574, 0.001008, 9.25e-05, 0.0001451, 1.0, 0.9916, 0.4827, 0.9558, 0.4795, 0.9729, 0.4808, 0.9775, 0.4845, 0.4802, 0.966, 0.4834, 0.9878, 0.5178, 1.0, 0.5026, 0.9991, 1.0, 1.0, 1.0, 0.9628, 0.9746, 1.0, 1.0, 1.0, 0.9773, 0.9984, 1.0, 1.0, 1.0, 0.9628, 0.9746, 1.0, 1.0, 1.0, 0.9773, 0.9984]): _vg.add([_i], _w, 'REPLACE')
_vg = ob_character_001.vertex_groups.new(name='mixamorig:RightShoulder')
for _i, _w in zip([28, 30, 36, 37, 40, 41, 52, 53, 54, 55, 92, 96, 101, 105, 164, 165, 166, 167, 168, 170, 171, 172, 173, 175, 176, 177, 178, 180, 181, 182, 196, 224, 225, 227, 229, 230, 231, 232, 233, 271, 272, 273, 274, 278, 279, 289, 290, 291, 292, 295, 296, 316, 317, 318, 319, 320, 321, 322, 323, 414, 415, 416, 419, 421, 422, 466, 467, 468, 469, 470, 471, 472, 473, 474, 475, 476, 477, 478, 479, 480, 481, 482, 483, 484, 485, 486, 487, 488, 489, 490, 491, 492, 493, 494, 495, 496, 497, 498, 499, 500, 501, 502, 503, 504, 505, 506, 507, 508, 509, 510, 511, 512, 513, 514, 515, 516, 517, 518, 519, 520, 521, 522, 523, 524, 525, 526, 527, 528, 529, 530, 531, 532, 533, 534, 535, 536, 537, 538, 539, 540, 541, 542, 543, 544, 545, 546, 547, 548, 549, 550, 551, 552, 553, 554, 555, 556, 557, 558, 559, 560, 561, 562, 563], [0.3078, 0.254, 0.6157, 0.508, 0.597, 0.6213, 0.3312, 0.594, 0.2188, 0.4914, 0.01369, 0.003043, 0.01548, 0.007156, 0.2622, 0.3591, 0.3451, 0.2519, 0.126, 0.3106, 0.1725, 0.1311, 0.1796, 0.2985, 0.1889, 0.2693, 0.4477, 0.466, 0.2588, 0.1966, 0.6091, 0.3521, 0.257, 0.3046, 0.4568, 0.8988, 0.8682, 0.9099, 0.8844, 0.9093, 0.9219, 0.3551, 0.4619, 0.008367, 0.01132, 0.8708, 0.8934, 0.5427, 0.2943, 0.005099, 0.01458, 0.1685, 0.1109, 0.2525, 0.3047, 0.2366, 0.1817, 0.2786, 0.1397, 0.1313, 0.1031, 0.1831, 0.2662, 0.5618, 0.2134, 0.0, 0.0, 0.0, 0.0, 0.0, 0.0, 0.0, 0.0, 0.0, 0.0, 0.0, 0.0, 0.0, 0.0, 0.0, 0.0, 0.0, 0.0, 0.0, 0.0, 0.0, 0.0, 0.0, 0.0, 0.0, 0.0, 0.0, 0.0, 0.0, 0.0, 0.0, 0.0, 0.0, 0.0, 0.0, 0.0, 0.0, 0.0, 0.0, 0.0, 0.0, 0.0, 0.0, 0.0, 0.0, 0.0, 0.0, 0.0, 0.0, 0.0, 0.0, 0.0, 0.0, 0.0, 0.0, 0.0, 0.0, 0.0, 0.0, 0.0, 0.0, 0.0, 0.0, 0.0, 0.0, 0.0, 0.0, 0.0, 0.0, 0.0, 0.0, 0.0, 0.0, 0.0, 0.0, 0.0, 0.0, 0.0, 0.0, 0.0, 0.0, 0.0, 0.0, 0.0, 0.0, 0.0, 0.0, 0.0, 0.0, 0.0, 0.0, 0.0, 0.0, 0.0, 0.0, 0.0, 0.0, 0.0]): _vg.add([_i], _w, 'REPLACE')
_vg = ob_character_001.vertex_groups.new(name='mixamorig:RightArm')
for _i, _w in zip([28, 30, 36, 37, 40, 41, 52, 53, 54, 55, 92, 93, 94, 95, 96, 97, 98, 99, 100, 101, 102, 103, 104, 105, 106, 107, 156, 157, 158, 159, 160, 161, 162, 163, 164, 165, 166, 167, 168, 170, 171, 172, 173, 175, 176, 177, 178, 180, 181, 182, 196, 224, 225, 227, 229, 230, 231, 232, 233, 271, 272, 273, 274, 277, 278, 279, 280, 281, 282, 283, 284, 285, 286, 287, 288, 289, 290, 291, 292, 295, 296, 297, 298, 299, 300, 301, 302, 303, 304, 305, 306, 316, 317, 318, 319, 320, 321, 322, 323, 356, 357, 358, 359, 360, 361, 362, 363, 364, 365, 366, 367, 368, 369, 370, 371, 414, 415, 416, 419, 421, 422, 439, 440, 444, 445, 459, 460, 464, 465, 466, 467, 468, 469, 470, 471, 472, 473, 474, 475, 476, 477, 478, 479, 480, 481, 482, 483, 484, 485, 486, 487, 488, 489, 490, 491, 492, 493, 494, 495, 496, 497, 498, 499, 500, 501, 502, 503, 504, 505, 506, 507, 508, 509, 510, 511, 512, 513, 514, 515, 516, 517, 518, 519, 520, 521, 522, 523, 524, 525, 526, 527, 528, 529, 530, 531, 532, 533, 534, 535, 536, 537, 538, 539, 540, 541, 542, 543, 544, 545, 546, 547, 548, 549, 550, 551, 552, 553, 554, 555, 556, 557, 558, 559, 560, 561, 562, 563], [0.04408, 0.0149, 0.08816, 0.02981, 0.0494, 0.2054, 0.6631, 0.3095, 0.7738, 0.4681, 0.9826, 0.395, 0.9852, 0.5508, 0.9816, 0.2697, 0.9555, 0.4008, 0.1563, 0.9732, 0.313, 0.961, 0.144, 0.9348, 0.2557, 0.8816, 0.3699, 0.6096, 0.828, 0.7013, 0.3075, 0.6278, 0.4523, 0.7246, 0.08668, 0.1187, 0.02855, 0.02084, 0.01042, 0.1027, 0.01428, 0.04334, 0.05937, 0.0247, 0.01563, 0.08906, 0.03705, 0.1541, 0.02141, 0.06501, 0.1274, 0.07365, 0.05376, 0.06371, 0.09556, 0.6631, 0.3095, 0.7738, 0.4681, 0.621, 0.4863, 0.621, 0.4863, 0.9213, 0.9821, 0.954, 0.1501, 0.2844, 0.3387, 0.3323, 0.4758, 0.9704, 0.5309, 0.6645, 0.7763, 0.3888, 0.7185, 0.3888, 0.7185, 0.9582, 0.9779, 0.2756, 0.9731, 0.9186, 0.3283, 0.3799, 0.2068, 0.4319, 0.4897, 0.7647, 0.6762, 0.7989, 0.8777, 0.7254, 0.6413, 0.7201, 0.8015, 0.6834, 0.8383, 0.206, 0.1847, 0.08155, 0.07309, 0.0751, 0.06731, 0.1407, 0.1261, 0.1554, 0.1734, 0.0702, 0.07832, 0.09671, 0.1079, 0.1289, 0.1438, 0.0188, 0.006051, 0.01074, 0.03811, 0.05898, 0.0224, 0.09671, 0.1289, 0.09671, 0.1289, 0.09671, 0.1289, 0.09671, 0.1289, 0.0, 0.0, 0.0, 0.0, 0.0, 0.0, 0.0, 0.0, 0.0, 0.0, 0.0, 0.0, 0.0, 0.0, 0.0, 0.0, 0.0, 0.0, 0.0, 0.0, 0.0, 0.0, 0.0, 0.0, 0.0, 0.0, 0.0, 0.0, 0.0, 0.0, 0.0, 0.0, 0.0, 0.0, 0.0, 0.0, 0.0, 0.0, 0.0, 0.0, 0.0, 0.0, 0.0, 0.0, 0.0, 0.0, 0.0, 0.0, 0.0, 0.0, 0.0, 0.0, 0.0, 0.0, 0.0, 0.0, 0.0, 0.0, 0.0, 0.0, 0.0, 0.0, 0.0, 0.0, 0.0, 0.0, 0.0, 0.0, 0.0, 0.0, 0.0, 0.0, 0.0, 0.0, 0.0, 0.0, 0.0, 0.0, 0.0, 0.0, 0.0, 0.0, 0.0, 0.0, 0.0, 0.0, 0.0, 0.0, 0.0, 0.0, 0.0, 0.0, 0.0, 0.0, 0.0, 0.0, 0.0, 0.0]): _vg.add([_i], _w, 'REPLACE')
_vg = ob_character_001.vertex_groups.new(name='mixamorig:RightForeArm')
for _i, _w in zip([56, 58, 59, 92, 93, 94, 95, 96, 97, 98, 99, 100, 101, 102, 103, 104, 105, 106, 107, 156, 157, 158, 159, 160, 161, 162, 163, 275, 276, 277, 278, 279, 280, 281, 282, 283, 284, 285, 286, 287, 288, 293, 294, 295, 296, 297, 298, 299, 300, 301, 302, 303, 304, 305, 306, 307, 316, 317, 318, 319, 320, 321, 322, 323, 356, 357, 358, 359, 360, 361, 362, 363, 364, 365, 366, 367, 368, 369, 370, 371, 436, 437, 438, 439, 440, 441, 442, 443, 444, 445, 456, 457, 458, 459, 460, 461, 462, 463, 464, 465], [0.01068, 0.06682, 0.1263, 0.003703, 0.605, 0.01479, 0.4492, 0.01538, 0.7301, 0.04445, 0.5992, 0.8437, 0.01134, 0.687, 0.03902, 0.8558, 0.05808, 0.7442, 0.1184, 0.6301, 0.3904, 0.172, 0.2987, 0.6925, 0.3722, 0.5477, 0.2754, 0.09657, 0.005338, 0.07871, 0.009541, 0.03471, 0.8498, 0.7156, 0.6613, 0.6676, 0.5242, 0.02962, 0.4691, 0.3354, 0.2237, 0.03341, 0.0685, 0.03673, 0.007521, 0.7243, 0.0269, 0.08143, 0.6717, 0.6201, 0.793, 0.5681, 0.5102, 0.2353, 0.3238, 0.05095, 0.02904, 0.00769, 0.001852, 0.005669, 0.01736, 0.004771, 0.00376, 0.01837, 0.3207, 0.2886, 0.5005, 0.4617, 0.4784, 0.4357, 0.3809, 0.3414, 0.315, 0.3508, 0.4487, 0.4895, 0.3885, 0.4296, 0.3751, 0.4106, 0.03341, 0.0685, 0.05095, 0.3885, 0.3751, 0.03341, 0.0685, 0.05095, 0.3885, 0.3751, 0.03341, 0.0685, 0.05095, 0.3885, 0.3751, 0.03341, 0.0685, 0.05095, 0.3885, 0.3751]): _vg.add([_i], _w, 'REPLACE')
_vg = ob_character_001.vertex_groups.new(name='mixamorig:RightHand')
for _i, _w in zip([56, 57, 58, 59, 92, 93, 94, 95, 96, 97, 98, 99, 100, 101, 102, 103, 104, 105, 106, 107, 156, 157, 158, 159, 160, 161, 162, 163, 275, 276, 277, 278, 279, 280, 281, 282, 283, 284, 285, 286, 287, 288, 293, 294, 295, 296, 297, 298, 299, 300, 301, 302, 303, 304, 305, 306, 307, 316, 317, 318, 319, 320, 321, 322, 323, 356, 357, 358, 359, 360, 361, 362, 363, 364, 365, 366, 367, 368, 369, 370, 371, 436, 437, 438, 439, 440, 441, 442, 443, 444, 445, 456, 457, 458, 459, 460, 461, 462, 463, 464, 465], [1.0, 1.0, 0.9964, 0.9451, 2.82e-07, 1.447e-05, 5.499e-07, 8.546e-07, 2.06e-06, 0.0001681, 4.698e-06, 2.293e-05, 4.339e-06, 2.488e-07, 6.792e-07, 4.301e-07, 0.0001898, 2.689e-06, 3.344e-05, 5.933e-06, 2.878e-07, 3.76e-07, 6.656e-07, 5.006e-07, 1.771e-05, 1.189e-05, 1.164e-05, 8.685e-06, 0.9801, 1.0, 3.182e-06, 1.171e-06, 1.469e-06, 9.708e-05, 1.706e-05, 9.001e-06, 9.13e-05, 1.189e-05, 2.624e-06, 6.008e-06, 6.195e-06, 4.675e-06, 1.0, 0.9571, 2.374e-06, 2.654e-07, 9.405e-06, 4.9e-07, 5.315e-06, 2.819e-05, 1.468e-05, 0.000179, 7.669e-07, 3.319e-07, 5.831e-07, 1.029e-05, 0.981, 1.344e-06, 1.03e-06, 1.41e-07, 1.244e-07, 7.344e-07, 5.854e-07, 1.327e-07, 1.187e-06, 0.6343, 0.9798, 0.5418, 0.9535, 0.5656, 0.9973, 0.7086, 0.9818, 0.965, 0.6588, 0.9809, 0.4807, 1.0, 0.8459, 0.998, 0.7142, 1.0, 0.9655, 0.9984, 0.9859, 0.985, 0.9951, 0.9493, 0.9984, 0.9854, 0.9925, 1.0, 0.9655, 0.9984, 0.9859, 0.985, 0.9951, 0.9493, 0.9984, 0.9854, 0.9925]): _vg.add([_i], _w, 'REPLACE')
_vg = ob_character_001.vertex_groups.new(name='mixamorig:LeftUpLeg')
for _i, _w in zip([4, 6, 8, 12, 13, 16, 17, 60, 61, 62, 63, 64, 65, 66, 67, 68, 69, 70, 71, 72, 73, 74, 75, 125, 126, 127, 128, 129, 130, 132, 133, 134, 135, 187, 190, 191, 192, 194, 198, 199, 205, 206, 207, 208, 209, 210, 217, 220, 221, 327, 334], [0.7073, 0.6734, 0.0006627, 0.1283, 0.5414, 0.5997, 0.1172, 0.9637, 0.1227, 0.9376, 0.2713, 0.5163, 0.9858, 0.9125, 0.9944, 0.118, 0.9693, 0.2609, 0.9384, 0.9955, 0.4419, 0.9894, 0.8493, 0.0003313, 0.9609, 0.979, 0.9883, 0.9932, 0.0006627, 0.6876, 0.6239, 0.9178, 0.9205, 0.6903, 0.5705, 0.1227, 0.0003313, 0.9824, 0.28, 0.3195, 0.5551, 0.9639, 0.5919, 0.9544, 0.966, 0.9747, 0.9555, 0.7924, 0.8333, 0.0003313, 0.0003313]): _vg.add([_i], _w, 'REPLACE')
_vg = ob_character_001.vertex_groups.new(name='mixamorig:LeftLeg')
for _i, _w in zip([8, 20, 60, 61, 62, 63, 64, 65, 66, 67, 68, 69, 70, 71, 72, 73, 74, 75, 124, 125, 126, 127, 128, 129, 130, 131, 132, 133, 134, 135, 192, 193, 194, 198, 199, 205, 206, 207, 208, 209, 210, 217, 220, 221, 326, 327, 332, 334], [0.8172, 0.4826, 0.01623, 0.8371, 0.05419, 0.7098, 0.2534, 0.002596, 0.08751, 0.005569, 0.8381, 0.0214, 0.7115, 0.06141, 0.00406, 0.3776, 0.01057, 0.147, 0.2413, 0.4086, 0.03914, 0.02104, 0.01173, 0.006777, 0.8172, 0.4826, 0.3076, 0.3696, 0.07734, 0.07952, 0.4086, 0.2413, 0.01273, 0.6078, 0.5452, 0.4292, 0.03599, 0.3987, 0.04563, 0.02988, 0.009411, 0.04206, 0.2044, 0.1643, 0.2413, 0.4086, 0.2413, 0.4086]): _vg.add([_i], _w, 'REPLACE')
_vg = ob_character_001.vertex_groups.new(name='mixamorig:LeftFoot')
for _i, _w in zip([8, 20, 124, 125, 130, 131, 192, 193, 326, 327, 332, 334], [0.03963, 0.2116, 0.1058, 0.01982, 0.03963, 0.2116, 0.01982, 0.1058, 0.1058, 0.01982, 0.1058, 0.01982]): _vg.add([_i], _w, 'REPLACE')
_vg = ob_character_001.vertex_groups.new(name='mixamorig:LeftToeBase')
for _i, _w in zip([8, 9, 20, 21, 61, 63, 64, 68, 70, 73, 75, 124, 125, 130, 131, 132, 133, 136, 137, 192, 193, 198, 199, 205, 207, 220, 221, 326, 327, 328, 332, 333, 334, 335, 336], [0.1425, 1.0, 0.3061, 1.0, 0.04023, 0.01885, 0.2303, 0.04386, 0.02754, 0.1805, 0.003772, 1.0, 0.9985, 0.9989, 0.9963, 0.004814, 0.006442, 1.0, 1.0, 0.8527, 0.7843, 0.1122, 0.1353, 0.01566, 0.009426, 0.003221, 0.002407, 0.9999, 0.9716, 1.0, 0.9979, 1.0, 0.982, 1.0, 1.0]): _vg.add([_i], _w, 'REPLACE')
_vg = ob_character_001.vertex_groups.new(name='mixamorig:RightUpLeg')
for _i, _w in zip([0, 2, 12, 13, 16, 17, 23, 76, 77, 78, 79, 80, 81, 82, 83, 84, 85, 86, 87, 88, 89, 90, 91, 138, 139, 140, 141, 143, 144, 146, 147, 185, 188, 190, 191, 195, 200, 201, 202, 203, 204, 211, 212, 214, 215, 216, 219, 222, 223, 325, 339], [0.8441, 0.7275, 0.5671, 0.1695, 0.229, 0.7213, 0.0008944, 0.9755, 0.1329, 0.9209, 0.31, 0.4209, 0.996, 0.789, 0.981, 0.4953, 0.9951, 0.8531, 0.9858, 0.9689, 0.1389, 0.9108, 0.2779, 0.6179, 0.955, 0.8786, 0.9821, 0.6655, 0.8999, 0.9439, 0.9781, 0.7858, 0.0004472, 0.1993, 0.6442, 0.982, 0.9858, 0.2769, 0.3171, 0.951, 0.939, 0.5655, 0.5495, 0.9483, 0.0004472, 0.0008944, 0.9304, 0.7864, 0.8047, 0.0004472, 0.0004472]): _vg.add([_i], _w, 'REPLACE')
_vg = ob_character_001.vertex_groups.new(name='mixamorig:RightLeg')
for _i, _w in zip([11, 23, 76, 77, 78, 79, 80, 81, 82, 83, 84, 85, 86, 87, 88, 89, 90, 91, 138, 139, 140, 141, 142, 143, 144, 146, 147, 188, 189, 195, 200, 201, 202, 203, 204, 211, 212, 214, 215, 216, 218, 219, 222, 223, 325, 329, 330, 339], [0.5849, 0.6984, 0.02449, 0.8226, 0.07908, 0.6653, 0.3813, 0.00401, 0.1984, 0.01897, 0.34, 0.004907, 0.1469, 0.01424, 0.03106, 0.8244, 0.08923, 0.7055, 0.3779, 0.04497, 0.1214, 0.01785, 0.2925, 0.3297, 0.1001, 0.05608, 0.02195, 0.3492, 0.2925, 0.01798, 0.01425, 0.602, 0.5822, 0.04903, 0.06102, 0.4262, 0.4319, 0.05174, 0.3492, 0.6984, 0.5849, 0.06961, 0.2114, 0.1929, 0.3492, 0.2925, 0.2925, 0.3492]): _vg.add([_i], _w, 'REPLACE')
_vg = ob_character_001.vertex_groups.new(name='mixamorig:RightFoot')
for _i, _w in zip([11, 23, 142, 188, 189, 215, 216, 218, 325, 329, 330, 339], [0.2289, 0.06448, 0.1145, 0.03224, 0.1145, 0.03224, 0.06448, 0.2289, 0.03224, 0.1145, 0.1145, 0.03224]): _vg.add([_i], _w, 'REPLACE')
_vg = ob_character_001.vertex_groups.new(name='mixamorig:RightToeBase')
for _i, _w in zip([10, 11, 22, 23, 77, 79, 80, 82, 84, 89, 91, 138, 142, 143, 145, 188, 189, 201, 202, 211, 212, 213, 215, 216, 218, 222, 223, 324, 325, 329, 330, 331, 337, 338, 339], [1.0, 0.1861, 1.0, 0.2362, 0.04444, 0.02476, 0.1978, 0.0126, 0.1647, 0.03673, 0.0166, 0.004237, 0.9926, 0.004706, 1.0, 0.9944, 0.9661, 0.1211, 0.1007, 0.008299, 0.01868, 1.0, 0.9867, 0.9983, 0.997, 0.002119, 0.002353, 1.0, 0.99, 0.998, 0.9988, 1.0, 1.0, 1.0, 0.9982]): _vg.add([_i], _w, 'REPLACE')
_m = ob_character_001.modifiers.new('Armature', 'ARMATURE')
_m.object = ob_armature
_m = ob_character_001.modifiers.new('Auto Smooth', 'NODES')
_m.node_group = ng_auto_smooth
_gi = [s.identifier for s in ng_auto_smooth.interface.items_tree if s.item_type == 'SOCKET' and s.in_out == 'INPUT']
_m[_gi[1]] = 1.396  # Angle

# ---- collection membership
col_collection.objects.link(ob_armature)
col_collection.objects.link(ob_character_001)

# ---- scene / render settings (as saved in the file)
scene.frame_start = 1; scene.frame_end = 250; scene.frame_set(1)
scene.render.engine = 'BLENDER_EEVEE_NEXT'
scene.render.fps = 30
scene.cycles.use_denoising = False
scene.cycles.samples = 128
scene.cycles.sampling_pattern = 'TABULATED_SOBOL'
scene.cycles.use_adaptive_sampling = False
scene.cycles.use_light_tree = False
scene.view_settings.view_transform = 'Filmic'
bpy.context.view_layer.update()

# ---- added for rendering (the .blend has no active camera and no usable light): camera, sun
cam_auto = bpy.data.cameras.new('AutoCamera')
cam_auto.lens = 50.0
cam_auto.sensor_width = 36.0
cam_auto.clip_end = 1000.0
ob_auto_camera = bpy.data.objects.new('AutoCamera', cam_auto)
scene.collection.objects.link(ob_auto_camera)
ob_auto_camera.location = (4.42707, -5.25345, 5.18976)
ob_auto_camera.rotation_euler = (1.09748, -7.21219e-08, 0.694738)
scene.camera = ob_auto_camera
light_auto_sun = bpy.data.lights.new('AutoSun', 'SUN')
light_auto_sun.energy = 3.0
light_auto_sun.angle = 0.0523599
ob_auto_sun = bpy.data.objects.new('AutoSun', light_auto_sun)
scene.collection.objects.link(ob_auto_sun)
ob_auto_sun.rotation_euler = (0.872665, 0.174533, 0.523599)
bpy.context.view_layer.update()
